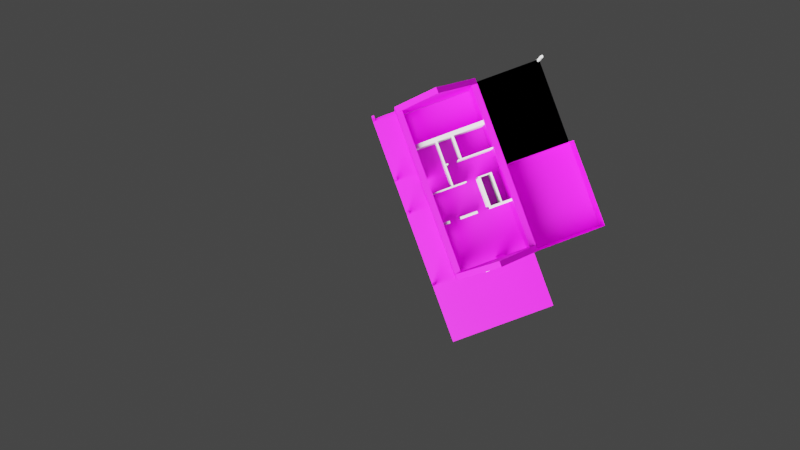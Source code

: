 # Source: domek_teksturowanie.blend  (saved by Blender 2.81.16; exported with 4.5.12 LTS)
import bpy
from mathutils import Matrix  # noqa: F401  (used for matrix-valued properties, if any)

bpy.ops.wm.read_factory_settings(use_empty=True)
scene = bpy.context.scene
scene.name = 'Scene'

# ---- collections
col_collection = bpy.data.collections.new('Collection'); scene.collection.children.link(col_collection)
col_parter = bpy.data.collections.new('parter'); scene.collection.children.link(col_parter)
col_poddasze = bpy.data.collections.new('poddasze'); scene.collection.children.link(col_poddasze)
col_dachy = bpy.data.collections.new('dachy'); scene.collection.children.link(col_dachy)

# ---- images (referenced by path relative to the original .blend; pixels are not part of the script)
import os
ASSET_DIR = os.environ.get("B2B_ASSET_DIR", "")  # directory of the original .blend (textures are referenced by path, not embedded)
HERE = os.path.dirname(os.path.abspath(__file__))  # packed textures are extracted next to this script under _unpacked/

def load_image(name, relpath, width, height, colorspace="sRGB"):
    """Load a texture the original file referenced (path relative to the .blend, or extracted next to this script)."""
    p = next((c for c in (os.path.join(HERE, relpath), os.path.join(ASSET_DIR, relpath)) if relpath and os.path.exists(c)), "")
    if p:
        img = bpy.data.images.load(p, check_existing=True)
        img.name = name
    else:  # same state as the original file: an image datablock whose file is absent (Cycles renders it pink)
        img = bpy.data.images.new(name, width, height)
        img.source = "FILE"
        img.filepath = "//" + (relpath or name)
    img.colorspace_settings.name = colorspace
    return img
img_tekstura_tynk_jpg = load_image('tekstura_tynk.jpg', 'tekstura_tynk.jpg', 1024, 1024, 'sRGB')
img_tekstura_szczytowa_jpg = load_image('tekstura_szczytowa.jpg', 'tekstura_szczytowa.jpg', 1024, 1024, 'sRGB')
img_tekstura_szczytowa_jpg_001 = load_image('tekstura_szczytowa.jpg.001', 'tekstura_szczytowa.jpg', 1024, 1024, 'sRGB')
img_tekstura_dach_2_jpg = load_image('tekstura_dach_2.jpg', 'tekstura_dach_2.jpg', 1024, 1024, 'sRGB')

# ---- materials (node trees are filled in below, after node groups)
mat_tynk = bpy.data.materials.new('tynk')
mat_tynk.alpha_threshold = 0.0
mat_tynk.use_transparent_shadow = False
mat_tynk.line_color = (0.0, 0.0, 0.0, 1.0)
mat_material = bpy.data.materials.new('Material')
mat_material.use_transparent_shadow = False
mat_material_004 = bpy.data.materials.new('Material.004')
mat_material_004.use_transparent_shadow = False
mat_material_002 = bpy.data.materials.new('Material.002')
mat_material_002.use_transparent_shadow = False
mat_lukarna = bpy.data.materials.new('lukarna')
mat_lukarna.use_transparent_shadow = False

# ---- material node trees
mat_tynk.use_nodes = True; mat_tynk.node_tree.nodes.clear()
_N = mat_tynk.node_tree.nodes; _L = mat_tynk.node_tree.links
n0 = _N.new('ShaderNodeOutputMaterial'); n0.name = 'Material Output'; n0.location = (300, 300)
n1 = _N.new('ShaderNodeBsdfPrincipled'); n1.name = 'Principled BSDF'; n1.location = (10, 300)
n1.distribution = 'GGX'
n1.subsurface_method = 'BURLEY'
n1.inputs[3].default_value = 1.45
n1.inputs[27].default_value = (0.0, 0.0, 0.0, 1.0)
n1.inputs[28].default_value = 1.0
n2 = _N.new('ShaderNodeTexImage'); n2.name = 'Image Texture'; n2.location = (-190, 280)
n2.image = img_tekstura_tynk_jpg
_L.new(n1.outputs[0], n0.inputs[0])
_L.new(n2.outputs[0], n1.inputs[0])
n0.is_active_output = True
mat_material.use_nodes = True; mat_material.node_tree.nodes.clear()
_N = mat_material.node_tree.nodes; _L = mat_material.node_tree.links
n0 = _N.new('ShaderNodeOutputMaterial'); n0.name = 'Material Output'; n0.location = (300, 300)
n1 = _N.new('ShaderNodeBsdfPrincipled'); n1.name = 'Principled BSDF'; n1.location = (10, 300)
n1.distribution = 'GGX'
n1.subsurface_method = 'BURLEY'
n1.inputs[3].default_value = 1.45
n1.inputs[27].default_value = (0.0, 0.0, 0.0, 1.0)
n1.inputs[28].default_value = 1.0
n2 = _N.new('ShaderNodeTexImage'); n2.name = 'Image Texture'; n2.location = (-280, 280)
n2.image = img_tekstura_szczytowa_jpg
_L.new(n1.outputs[0], n0.inputs[0])
_L.new(n2.outputs[0], n1.inputs[0])
n0.is_active_output = True
mat_material_004.use_nodes = True; mat_material_004.node_tree.nodes.clear()
_N = mat_material_004.node_tree.nodes; _L = mat_material_004.node_tree.links
n0 = _N.new('ShaderNodeOutputMaterial'); n0.name = 'Material Output'; n0.location = (300, 300)
n1 = _N.new('ShaderNodeBsdfPrincipled'); n1.name = 'Principled BSDF'; n1.location = (10, 300)
n1.distribution = 'GGX'
n1.subsurface_method = 'BURLEY'
n1.inputs[3].default_value = 1.45
n1.inputs[27].default_value = (0.0, 0.0, 0.0, 1.0)
n1.inputs[28].default_value = 1.0
n2 = _N.new('ShaderNodeTexImage'); n2.name = 'Image Texture'; n2.location = (-280, 280)
n2.image = img_tekstura_szczytowa_jpg_001
_L.new(n1.outputs[0], n0.inputs[0])
_L.new(n2.outputs[0], n1.inputs[0])
n0.is_active_output = True
mat_material_002.use_nodes = True; mat_material_002.node_tree.nodes.clear()
_N = mat_material_002.node_tree.nodes; _L = mat_material_002.node_tree.links
n0 = _N.new('ShaderNodeMixShader'); n0.name = 'Mix Shader'; n0.location = (64, 261)
n0.inputs[0].default_value = 0.4667
n1 = _N.new('ShaderNodeOutputMaterial'); n1.name = 'Material Output'; n1.location = (300, 300)
n2 = _N.new('ShaderNodeTexImage'); n2.name = 'Image Texture'; n2.location = (-289, 391)
n2.image = img_tekstura_dach_2_jpg
n3 = _N.new('ShaderNodeRGB'); n3.name = 'RGB'; n3.location = (-198, 107)
n3.outputs[0].default_value = (0.005085, 0.05925, 0.0, 1.0)
_L.new(n2.outputs[0], n0.inputs[1])
_L.new(n3.outputs[0], n0.inputs[2])
_L.new(n0.outputs[0], n1.inputs[0])
n1.is_active_output = True
mat_lukarna.use_nodes = True; mat_lukarna.node_tree.nodes.clear()
_N = mat_lukarna.node_tree.nodes; _L = mat_lukarna.node_tree.links
n0 = _N.new('ShaderNodeOutputMaterial'); n0.name = 'Material Output'; n0.location = (300, 300)
n1 = _N.new('ShaderNodeBsdfPrincipled'); n1.name = 'Principled BSDF'; n1.location = (10, 300)
n1.distribution = 'GGX'
n1.subsurface_method = 'BURLEY'
n1.inputs[3].default_value = 1.45
n1.inputs[27].default_value = (0.0, 0.0, 0.0, 1.0)
n1.inputs[28].default_value = 1.0
n2 = _N.new('ShaderNodeTexImage'); n2.name = 'Image Texture'; n2.location = (-280, 280)
n2.image = img_tekstura_dach_2_jpg
_L.new(n1.outputs[0], n0.inputs[0])
_L.new(n2.outputs[0], n1.inputs[0])
n0.is_active_output = True

# ---- world
world_world = bpy.data.worlds.new('World'); scene.world = world_world
world_world.use_nodes = True; world_world.node_tree.nodes.clear()
_N = world_world.node_tree.nodes; _L = world_world.node_tree.links
n0 = _N.new('ShaderNodeOutputWorld'); n0.name = 'World Output'; n0.location = (300, 300)
n1 = _N.new('ShaderNodeBackground'); n1.name = 'Background'; n1.location = (10, 300)
n1.inputs[0].default_value = (0.05088, 0.05088, 0.05088, 1.0)
_L.new(n1.outputs[0], n0.inputs[0])
n0.is_active_output = True
world_world.color = (0.05088, 0.05088, 0.05088)
world_world.use_sun_shadow = False
world_world.sun_shadow_jitter_overblur = 0.0

# ---- cameras
cam_camera = bpy.data.cameras.new('Camera')
cam_camera.clip_end = 200.0
cam_camera.ortho_scale = 7.314

# ---- lights
light_light = bpy.data.lights.new('Light', 'SUN')
light_light.transmission_factor = 0.0
light_light.angle = 0.7854
light_light.shadow_soft_size = 0.1
light_light.shadow_cascade_max_distance = 1000.0

# ---- meshes
me_cube_004 = bpy.data.meshes.new('Cube.004')
me_cube_004.from_pydata([(2.5, 1.676e-07, 1.55), (2.5, 1.676e-07, -1.75), (2.5, -7.5, 1.55), (2.5, -7.5, -1.75), (-3.5, 2.431e-07, 0.582), (-3.5, 2.431e-07, -1.75), (-3.5, -7.5, 0.582), (-3.5, -7.5, -1.75), (2.5, 7.5, 1.75), (2.5, 7.5, -1.75), (2.5, -7.5, -1.75), (-3.5, 7.5, 0.7233), (-3.5, 7.5, -1.75), (-3.5, -7.5, 0.7233), (-3.5, -7.5, -1.75), (2.5, -2.794e-07, -1.75), (-3.5, -2.039e-07, -0.3072), (-3.5, -2.039e-07, -1.75), (-0.4167, -1.25, -1.75), (2.5, 6.147e-07, -0.2917), (-3.5, -7.5, 0.582), (2.5, -7.5, 1.55), (2.5, -2.794e-07, -1.75), (-3.5, -7.5, 0.582), (2.5, 6.147e-07, -0.2917), (-3.5, -7.5, 0.582), (2.5, -2.794e-07, -1.75), (-3.5, -2.039e-07, -0.3072)], [(25, 13), (13, 11), (1, 15), (4, 16), (0, 19), (10, 1), (14, 5), (6, 20), (2, 21), (4, 6), (1, 22), (6, 23), (20, 25)], [(5, 27, 4, 11, 12, 17), (5, 7, 3, 1, 26), (5, 26, 1, 24, 0, 4, 27), (12, 9, 22, 15, 10, 14, 17), (12, 11, 8, 9)])
_uv = me_cube_004.uv_layers.new(name='UVMap')
_uv.uv.foreach_set('vector', [0.1697, 0.6645, 0.15, 0.7589, 0.1373, 0.8147, -0.2102, 0.676, -0.0989, 0.572, 0.4992, 0.759, 0.4092, 0.7527, 0.4106, 0.7471, 0.4133, 0.7483, 0.4108, 0.7595, 0.412, 0.7539, 0.1697, 0.6645, 0.412, 0.7539, 0.4108, 0.7595, 0.3899, 0.8534, 0.3638, 0.9715, 0.1373, 0.8147, 0.15, 0.7589, -0.0989, 0.572, -0.1596, 0.1506, 0.5069, 0.1661, 0.5072, 0.1506, 1.173, 0.1816, 1.166, 0.7745, 0.4992, 0.759, -0.0989, 0.572, -0.2102, 0.676, -0.3951, 0.2588, -0.1596, 0.1506])
me_cube_004.materials.append(mat_tynk)
me_cube_004.use_remesh_preserve_volume = False
me_cube_004.use_remesh_preserve_attributes = False
me_cube_004.use_mirror_vertex_groups = False
me_cube_004.update()
me_cube_007 = bpy.data.meshes.new('Cube.007')
me_cube_007.from_pydata([(-0.1, -0.1, -1.5), (-0.1, -0.1, 1.5), (-0.1, 0.1, -1.5), (-0.1, 0.1, 1.5), (0.1, -0.1, -1.5), (0.1, -0.1, 1.5), (0.1, 0.1, -1.5), (0.1, 0.1, 1.5)], [], [(0, 1, 3, 2), (2, 3, 7, 6), (6, 7, 5, 4), (4, 5, 1, 0), (2, 6, 4, 0), (7, 3, 1, 5)])
_uv = me_cube_007.uv_layers.new(name='UVMap')
_uv.uv.foreach_set('vector', [0.375, 0.0, 0.625, 0.0, 0.625, 0.25, 0.375, 0.25, 0.375, 0.25, 0.625, 0.25, 0.625, 0.5, 0.375, 0.5, 0.375, 0.5, 0.625, 0.5, 0.625, 0.75, 0.375, 0.75, 0.375, 0.75, 0.625, 0.75, 0.625, 1.0, 0.375, 1.0, 0.125, 0.5, 0.375, 0.5, 0.375, 0.75, 0.125, 0.75, 0.625, 0.5, 0.875, 0.5, 0.875, 0.75, 0.625, 0.75])
me_cube_007.materials.append(mat_material)
me_cube_007.use_remesh_fix_poles = True
me_cube_007.use_remesh_preserve_attributes = False
me_cube_007.use_mirror_vertex_groups = False
me_cube_007.update()
me_cube_008 = bpy.data.meshes.new('Cube.008')
me_cube_008.from_pydata([(-0.1, -0.1, -1.5), (-0.1, -0.1, 1.5), (-0.1, 0.1, -1.5), (-0.1, 0.1, 1.5), (0.1, -0.1, -1.5), (0.1, -0.1, 1.5), (0.1, 0.1, -1.5), (0.1, 0.1, 1.5)], [], [(0, 1, 3, 2), (2, 3, 7, 6), (6, 7, 5, 4), (4, 5, 1, 0), (2, 6, 4, 0), (7, 3, 1, 5)])
_uv = me_cube_008.uv_layers.new(name='UVMap')
_uv.uv.foreach_set('vector', [0.375, 0.0, 0.625, 0.0, 0.625, 0.25, 0.375, 0.25, 0.375, 0.25, 0.625, 0.25, 0.625, 0.5, 0.375, 0.5, 0.375, 0.5, 0.625, 0.5, 0.625, 0.75, 0.375, 0.75, 0.375, 0.75, 0.625, 0.75, 0.625, 1.0, 0.375, 1.0, 0.125, 0.5, 0.375, 0.5, 0.375, 0.75, 0.125, 0.75, 0.625, 0.5, 0.875, 0.5, 0.875, 0.75, 0.625, 0.75])
me_cube_008.materials.append(mat_material)
me_cube_008.use_remesh_fix_poles = True
me_cube_008.use_remesh_preserve_attributes = False
me_cube_008.use_mirror_vertex_groups = False
me_cube_008.update()
me_cube_009 = bpy.data.meshes.new('Cube.009')
me_cube_009.from_pydata([(-0.1, -0.1, -1.5), (-0.1, -0.1, 1.5), (-0.1, 0.1, -1.5), (-0.1, 0.1, 1.5), (0.1, -0.1, -1.5), (0.1, -0.1, 1.5), (0.1, 0.1, -1.5), (0.1, 0.1, 1.5)], [], [(0, 1, 3, 2), (2, 3, 7, 6), (6, 7, 5, 4), (4, 5, 1, 0), (2, 6, 4, 0), (7, 3, 1, 5)])
_uv = me_cube_009.uv_layers.new(name='UVMap')
_uv.uv.foreach_set('vector', [0.375, 0.0, 0.625, 0.0, 0.625, 0.25, 0.375, 0.25, 0.375, 0.25, 0.625, 0.25, 0.625, 0.5, 0.375, 0.5, 0.375, 0.5, 0.625, 0.5, 0.625, 0.75, 0.375, 0.75, 0.375, 0.75, 0.625, 0.75, 0.625, 1.0, 0.375, 1.0, 0.125, 0.5, 0.375, 0.5, 0.375, 0.75, 0.125, 0.75, 0.625, 0.5, 0.875, 0.5, 0.875, 0.75, 0.625, 0.75])
me_cube_009.materials.append(mat_material)
me_cube_009.use_remesh_fix_poles = True
me_cube_009.use_remesh_preserve_attributes = False
me_cube_009.use_mirror_vertex_groups = False
me_cube_009.update()
me_cube_010 = bpy.data.meshes.new('Cube.010')
me_cube_010.from_pydata([(-0.1, -0.1, -1.5), (-0.1, -0.1, 1.5), (-0.1, 0.1, -1.5), (-0.1, 0.1, 1.5), (0.1, -0.1, -1.5), (0.1, -0.1, 1.5), (0.1, 0.1, -1.5), (0.1, 0.1, 1.5)], [], [(0, 1, 3, 2), (2, 3, 7, 6), (6, 7, 5, 4), (4, 5, 1, 0), (2, 6, 4, 0), (7, 3, 1, 5)])
_uv = me_cube_010.uv_layers.new(name='UVMap')
_uv.uv.foreach_set('vector', [0.375, 0.0, 0.625, 0.0, 0.625, 0.25, 0.375, 0.25, 0.375, 0.25, 0.625, 0.25, 0.625, 0.5, 0.375, 0.5, 0.375, 0.5, 0.625, 0.5, 0.625, 0.75, 0.375, 0.75, 0.375, 0.75, 0.625, 0.75, 0.625, 1.0, 0.375, 1.0, 0.125, 0.5, 0.375, 0.5, 0.375, 0.75, 0.125, 0.75, 0.625, 0.5, 0.875, 0.5, 0.875, 0.75, 0.625, 0.75])
me_cube_010.materials.append(mat_material)
me_cube_010.use_remesh_fix_poles = True
me_cube_010.use_remesh_preserve_attributes = False
me_cube_010.use_mirror_vertex_groups = False
me_cube_010.update()
me_cube_000 = bpy.data.meshes.new('Cube.000')
me_cube_000.from_pydata([(-0.1, -0.1, -1.2), (-0.1, -0.1, 1.2), (-0.1, 0.1, -1.2), (-0.1, 0.1, 1.2), (0.1, -0.1, -1.2), (0.1, -0.1, 1.2), (0.1, 0.1, -1.2), (0.1, 0.1, 1.2)], [], [(0, 1, 3, 2), (2, 3, 7, 6), (6, 7, 5, 4), (4, 5, 1, 0), (2, 6, 4, 0), (7, 3, 1, 5)])
_uv = me_cube_000.uv_layers.new(name='UVMap')
_uv.uv.foreach_set('vector', [0.375, 0.0, 0.625, 0.0, 0.625, 0.25, 0.375, 0.25, 0.375, 0.25, 0.625, 0.25, 0.625, 0.5, 0.375, 0.5, 0.375, 0.5, 0.625, 0.5, 0.625, 0.75, 0.375, 0.75, 0.375, 0.75, 0.625, 0.75, 0.625, 1.0, 0.375, 1.0, 0.125, 0.5, 0.375, 0.5, 0.375, 0.75, 0.125, 0.75, 0.625, 0.5, 0.875, 0.5, 0.875, 0.75, 0.625, 0.75])
me_cube_000.use_remesh_fix_poles = True
me_cube_000.use_remesh_preserve_attributes = False
me_cube_000.use_mirror_vertex_groups = False
me_cube_000.update()
me_cube_001 = bpy.data.meshes.new('Cube.001')
me_cube_001.from_pydata([(3.0, 7.0, 1.75), (3.0, 7.0, -1.75), (3.0, -7.0, 1.75), (3.0, -7.0, -1.75), (-3.0, 7.0, 1.75), (-3.0, 7.0, -1.75), (-3.0, -7.0, 1.75), (-3.0, -7.0, -1.75), (3.5, 7.5, 1.75), (3.5, 7.5, -1.75), (3.5, -7.5, 1.75), (3.5, -7.5, -1.75), (-3.5, 7.5, 1.75), (-3.5, 7.5, -1.75), (-3.5, -7.5, 1.75), (-3.5, -7.5, -1.75), (3.0, 7.0, -0.85), (3.0, 0.0, 1.75), (3.0, 0.0, 0.55), (3.5, 7.5, 0.55), (-3.5, -7.5, 0.55), (3.5, -7.5, 0.55), (-3.5, 7.5, 0.55), (3.0, 7.0, 0.55), (-3.0, -7.0, 0.55), (3.0, -7.0, 0.55), (-3.0, 7.0, 0.55), (-0.3, 7.5, -1.75), (-0.3, 7.5, 1.75), (-0.3, 7.5, 0.55), (-0.3, 7.0, -1.75), (-0.3, 7.0, 1.75), (-0.3, 7.0, 0.55), (3.0, 7.5, 1.75), (3.0, 7.5, 0.55), (3.0, 7.5, -1.75), (3.5, 0.0, 1.75), (3.5, 0.0, -1.75), (3.5, 0.0, 0.55), (-3.5, -1.0, -1.75), (-3.5, -1.0, 1.75), (-3.5, -1.0, 0.55), (3.5, -1.1, 1.75), (3.5, -1.1, 0.55), (3.5, -1.1, -1.75), (3.0, 0.0, -1.75), (3.0, -1.1, 0.55), (3.0, -1.1, 1.75), (3.0, -1.1, -1.75), (-3.0, 0.0, 1.75), (-3.0, 0.0, -1.75), (-3.0, 0.0, 0.55), (-3.5, -1.937e-07, 1.75), (-3.5, -1.937e-07, 0.55), (-3.5, -1.937e-07, -1.75), (-3.0, -1.0, 1.75), (-3.0, -1.0, 0.55), (-3.0, -1.0, -1.75), (-3.0, 7.5, -1.75), (-3.0, 7.5, 1.75), (-3.0, 7.5, 0.55), (-1.0, 7.5, 1.75), (-1.0, 7.5, 0.55), (-1.0, 7.5, -1.75), (-1.0, 7.0, -1.75), (-1.0, 7.0, 0.55), (-1.0, 7.0, 1.75), (3.5, 7.5, -0.85), (3.0, 7.5, -0.85), (3.5, 0.0, -0.85), (3.0, 0.0, -0.85), (3.5, 7.0, -1.75), (3.5, 7.0, 1.75), (3.5, 7.0, 0.55), (3.5, 7.0, -0.85), (3.0, 6.06, -1.75), (3.0, 6.06, 1.75), (3.0, 6.06, 0.55), (3.0, 6.06, -0.85), (3.0, 4.98, 1.75), (3.0, 4.98, -0.85), (3.0, 4.98, -1.75), (3.0, 4.98, 0.55), (3.5, 6.06, 1.75), (3.5, 6.06, 0.55), (3.5, 6.06, -0.85), (3.5, 6.06, -1.75), (3.0, 2.3, 1.75), (3.0, 0.8, 1.75), (3.0, 2.3, -0.85), (3.0, 0.8, -0.85), (3.0, 0.8, -1.75), (3.0, 2.3, -1.75), (3.0, 0.8, 0.55), (3.0, 2.3, 0.55), (3.5, 2.3, 1.75), (3.5, 0.8, 1.75), (3.5, 2.3, 0.55), (3.5, 0.8, 0.55), (3.5, 2.3, -0.85), (3.5, 0.8, -0.85), (3.5, 0.8, -1.75), (3.5, 2.3, -1.75), (3.0, 3.9, -1.75), (3.0, 3.9, 0.55), (3.0, 3.9, 1.75), (3.0, 3.9, -0.85), (3.5, 3.9, -1.75), (3.5, 4.98, -1.75), (3.5, 4.98, 1.75), (3.5, 3.9, 1.75), (3.5, 4.98, 0.55), (3.5, 3.9, 0.55), (3.5, 4.98, -0.85), (3.5, 3.9, -0.85), (3.0, -7.0, -0.85), (3.5, -7.5, -0.85), (-3.5, -7.5, -0.75), (-3.0, -7.0, -0.75), (-3.5, -1.0, -0.75), (3.5, -1.1, -0.85), (3.0, -1.1, -0.85), (-3.0, -1.0, -0.75), (3.5, -6.428, 1.75), (3.5, -6.428, 0.55), (3.5, -6.428, -1.75), (3.5, -6.428, -0.85), (3.0, -6.428, 1.75), (3.0, -6.428, 0.55), (3.0, -6.428, -1.75), (3.0, -6.428, -0.85), (3.5, -4.268, -1.75), (3.5, -4.268, 1.75), (3.5, -4.268, 0.55), (3.5, -4.268, -0.85), (3.0, -4.268, 0.55), (3.0, -4.268, -1.75), (3.0, -4.268, 1.75), (3.0, -4.268, -0.85)], [], [(126, 124, 21, 116), (25, 24, 6, 2), (51, 26, 4, 49), (68, 34, 19, 67), (32, 23, 0, 31), (8, 33, 28, 61, 59, 12, 52, 40, 14, 6, 55, 49, 4, 66, 31, 0), (21, 10, 14, 20), (53, 52, 12, 22), (13, 58, 63, 27, 35, 9, 71, 86, 108, 107, 102, 101, 37, 44, 131, 125, 11, 3, 129, 136, 48, 45, 91, 92, 103, 81, 75, 1, 30, 64, 5), (124, 123, 10, 21), (34, 33, 8, 19), (5, 50, 57, 7, 3, 11, 15, 39, 54, 13), (2, 6, 14, 10, 123, 132, 42, 36, 96, 95, 110, 109, 83, 72, 8, 0, 76, 79, 105, 87, 88, 17, 47, 137, 127), (54, 53, 22, 13), (116, 21, 20, 117), (50, 5, 26, 51), (115, 118, 24, 25), (62, 61, 28, 29), (63, 62, 29, 27), (64, 30, 32, 65), (65, 32, 31, 66), (29, 28, 33, 34), (29, 32, 30, 27), (23, 32, 29, 34), (16, 23, 34, 68), (98, 96, 36, 38), (100, 98, 38, 69), (117, 20, 41, 119), (20, 14, 40, 41), (38, 36, 42, 43), (90, 91, 45, 70), (130, 129, 3, 115), (88, 93, 18, 17), (46, 47, 17, 18), (135, 137, 47, 46), (120, 44, 48, 121), (46, 18, 38, 43), (69, 70, 45, 37), (50, 51, 53, 54), (56, 51, 49, 55), (119, 122, 57, 39), (41, 40, 52, 53), (24, 56, 55, 6), (118, 122, 56, 24), (41, 53, 51, 56), (13, 22, 60, 58), (22, 12, 59, 60), (5, 58, 60, 26), (60, 59, 61, 62), (26, 65, 66, 4), (62, 63, 64, 65), (65, 26, 60, 62), (38, 18, 70, 69), (93, 90, 70, 18), (101, 100, 69, 37), (1, 16, 68, 35), (35, 68, 67, 9), (9, 67, 74, 71), (67, 19, 73, 74), (19, 8, 72, 73), (0, 23, 77, 76), (16, 1, 75, 78), (23, 77, 78, 16), (76, 77, 82, 79), (78, 75, 81, 80), (71, 74, 85, 86), (73, 72, 83, 84), (104, 106, 89, 94), (105, 104, 94, 87), (87, 94, 93, 88), (106, 103, 92, 89), (89, 92, 91, 90), (107, 114, 99, 102), (102, 99, 100, 101), (114, 112, 97, 99), (112, 110, 95, 97), (97, 95, 96, 98), (80, 81, 103, 106), (79, 82, 104, 105), (84, 83, 109, 111), (111, 109, 110, 112), (85, 78, 80, 113), (86, 85, 113, 108), (108, 113, 114, 107), (106, 104, 112, 114), (111, 82, 77, 84), (104, 82, 111, 112), (106, 114, 113, 80), (78, 85, 74, 16), (77, 23, 73, 84), (78, 77, 84, 85), (16, 74, 73, 23), (90, 93, 98, 100), (93, 94, 97, 98), (90, 100, 99, 89), (89, 99, 97, 94), (84, 73, 74, 85), (7, 57, 122, 118), (41, 56, 122, 119), (43, 120, 121, 46), (128, 130, 115, 25), (15, 117, 119, 39), (3, 7, 118, 115), (11, 116, 117, 15), (125, 126, 116, 11), (131, 134, 126, 125), (133, 132, 123, 124), (133, 124, 128, 135), (124, 126, 130, 128), (25, 2, 127, 128), (138, 136, 129, 130), (120, 43, 133, 134), (43, 42, 132, 133), (44, 120, 134, 131), (121, 48, 136, 138), (46, 121, 138, 135), (128, 127, 137, 135), (126, 134, 138, 130), (133, 135, 138, 134)])
_uv = me_cube_001.uv_layers.new(name='UVMap')
_uv.uv.foreach_set('vector', [0.4566, 0.8995, 0.565, 0.8995, 0.565, 1.01, 0.4566, 1.01, 0.565, 1.01, 0.565, 1.52, 0.8199, 1.52, 0.8199, 1.01, 0.565, -0.2648, 0.565, -0.009848, 0.8199, -0.009848, 0.8199, -0.2648, 0.4135, 0.3725, 0.565, 0.3725, 0.565, 0.5, 0.4135, 0.5, 0.565, 0.2451, 0.565, 0.5, 0.8199, 0.5, 0.8199, 0.2451, 0.8199, 0.5, 0.9473, 0.5, 1.075, 0.5, 1.18, 0.5, 1.286, 0.5, 1.33, 0.5, 1.33, 0.7532, 1.33, 0.7894, 1.33, 1.01, 1.293, 0.9929, 1.293, 0.8739, 1.293, 0.7549, 1.293, 0.517, 1.209, 0.517, 1.075, 0.517, 0.8563, 0.517, 0.565, 1.01, 0.8199, 1.01, 0.8199, 1.52, 0.565, 1.52, 0.565, -0.263, 0.8199, -0.263, 0.8199, -0.009848, 0.565, -0.009848, -0.1998, 0.5, -0.1558, 0.5, -0.05033, 0.5, 0.05511, 0.5, 0.1826, 0.5, 0.31, 0.5, 0.31, 0.5167, 0.31, 0.5506, 0.31, 0.5735, 0.31, 0.5965, 0.31, 0.6194, 0.31, 0.6875, 0.31, 0.7549, 0.31, 0.7891, 0.31, 0.8464, 0.31, 0.8995, 0.31, 1.01, 0.2736, 0.9929, 0.2736, 0.9099, 0.2736, 0.8702, 0.2736, 0.827, 0.2736, 0.7549, 0.2736, 0.7092, 0.2736, 0.6555, 0.2736, 0.6199, 0.2736, 0.5939, 0.2736, 0.5494, 0.2736, 0.517, 0.05511, 0.517, -0.07893, 0.517, -0.1634, 0.517, 0.565, 0.8995, 0.8199, 0.8995, 0.8199, 1.01, 0.565, 1.01, 0.565, 0.3725, 0.8199, 0.3725, 0.8199, 0.5, 0.565, 0.5, -0.1634, 0.517, -0.1634, 0.7549, -0.1634, 0.8739, -0.1634, 0.9929, 0.2736, 0.9929, 0.31, 1.01, -0.1998, 1.01, -0.1998, 0.7894, -0.1998, 0.7532, -0.1998, 0.5, 0.8563, 0.9929, 1.293, 0.9929, 1.33, 1.01, 0.8199, 1.01, 0.8199, 0.8995, 0.8199, 0.8464, 0.8199, 0.7891, 0.8199, 0.7549, 0.8199, 0.6875, 0.8199, 0.6194, 0.8199, 0.5965, 0.8199, 0.5735, 0.8199, 0.5506, 0.8199, 0.5167, 0.8199, 0.5, 0.8563, 0.517, 0.8563, 0.5494, 0.8563, 0.5939, 0.8563, 0.6199, 0.8563, 0.6555, 0.8563, 0.7092, 0.8563, 0.7549, 0.8563, 0.827, 0.8563, 0.8702, 0.8563, 0.9099, 0.31, -0.263, 0.565, -0.263, 0.565, -0.009848, 0.31, -0.009848, 0.4566, 1.01, 0.565, 1.01, 0.565, 1.52, 0.4566, 1.52, 0.31, -0.2648, 0.31, -0.009848, 0.565, -0.009848, 0.565, -0.2648, 0.4566, 1.01, 0.4566, 1.52, 0.565, 1.52, 0.565, 1.01, 0.565, 0.1396, 0.8199, 0.1396, 0.8199, 0.2451, 0.565, 0.2451, 0.31, 0.1396, 0.565, 0.1396, 0.565, 0.2451, 0.31, 0.2451, 0.31, 0.08869, 0.31, 0.2451, 0.565, 0.2451, 0.565, 0.08869, 0.565, 0.08869, 0.565, 0.2451, 0.8199, 0.2451, 0.8199, 0.08869, 0.565, 0.2451, 0.8199, 0.2451, 0.8199, 0.3725, 0.565, 0.3725, 0.565, 0.2451, 0.565, 0.2451, 0.31, 0.2451, 0.31, 0.2451, 0.565, 0.5, 0.565, 0.2451, 0.565, 0.2451, 0.565, 0.3725, 0.4135, 0.5, 0.565, 0.5, 0.565, 0.3725, 0.4135, 0.3725, 0.565, 0.6875, 0.8199, 0.6875, 0.8199, 0.7549, 0.565, 0.7549, 0.4135, 0.6875, 0.565, 0.6875, 0.565, 0.7549, 0.4135, 0.7549, 0.4566, -0.5197, 0.565, -0.5197, 0.565, -0.2992, 0.4566, -0.2992, 0.565, -0.5197, 0.8199, -0.5197, 0.8199, -0.2992, 0.565, -0.2992, 0.565, 0.7549, 0.8199, 0.7549, 0.8199, 0.7891, 0.565, 0.7891, 0.05761, 0.2902, 0.2736, 0.7092, 0.2736, 0.7549, -0.02184, 0.2379, 0.2368, 0.6609, 0.2736, 0.9099, 0.2736, 0.9929, 0.4411, 1.003, 0.8493, 0.706, -0.2589, -0.3238, -0.4547, -0.5197, 0.8563, 0.7549, -0.1456, -0.05606, 0.8453, 0.8322, 0.8563, 0.7549, -0.4547, -0.5197, 0.0395, 0.2217, 0.8387, 0.8785, 0.8453, 0.8322, -0.1456, -0.05606, 0.4566, 0.7891, 0.31, 0.7891, 0.2736, 0.827, 0.03254, 0.3193, -0.1456, -0.05606, -0.4547, -0.5197, 0.565, 0.7549, 0.565, 0.7891, 0.4135, 0.7549, -0.02184, 0.2379, 0.2736, 0.7549, 0.31, 0.7549, 0.31, -0.2648, 0.565, -0.2648, 0.565, -0.263, 0.31, -0.263, 0.565, -0.3922, 0.565, -0.2648, 0.8199, -0.2648, 0.8199, -0.3922, 0.4566, -0.2992, 0.4566, -0.3922, 0.31, -0.3922, 0.31, -0.2992, 0.565, -0.2992, 0.8199, -0.2992, 0.8199, -0.263, 0.565, -0.263, 0.565, -0.5197, 0.565, -0.3922, 0.8199, -0.3922, 0.8199, -0.5197, 0.4566, -0.5197, 0.4566, -0.3922, 0.565, -0.3922, 0.565, -0.5197, 0.565, -0.2992, 0.565, -0.263, 0.565, -0.2648, 0.565, -0.3922, 0.31, -0.009848, 0.565, -0.009848, 0.565, 0.03419, 0.31, 0.03419, 0.565, -0.009848, 0.8199, -0.009848, 0.8199, 0.03419, 0.565, 0.03419, 0.31, -0.009848, 0.31, 0.03419, 0.565, 0.03419, 0.565, -0.009848, 0.565, 0.03419, 0.8199, 0.03419, 0.8199, 0.1396, 0.565, 0.1396, 0.565, -0.009848, 0.565, 0.08869, 0.8199, 0.08869, 0.8199, -0.009848, 0.565, 0.1396, 0.31, 0.1396, 0.31, 0.08869, 0.565, 0.08869, 0.565, 0.08869, 0.565, -0.009848, 0.565, 0.03419, 0.565, 0.1396, 0.565, 0.7549, -0.4547, -0.5197, -0.02184, 0.2379, 0.4135, 0.7549, -0.2589, -0.3238, 0.05761, 0.2902, -0.02184, 0.2379, -0.4547, -0.5197, 0.31, 0.6875, 0.4135, 0.6875, 0.4135, 0.7549, 0.31, 0.7549, 0.31, 0.5, 0.4135, 0.5, 0.4135, 0.3725, 0.31, 0.3725, 0.31, 0.3725, 0.4135, 0.3725, 0.4135, 0.5, 0.31, 0.5, 0.31, 0.5, 0.4135, 0.5, 0.4135, 0.5167, 0.31, 0.5167, 0.4135, 0.5, 0.565, 0.5, 0.565, 0.5167, 0.4135, 0.5167, 0.565, 0.5, 0.8199, 0.5, 0.8199, 0.5167, 0.565, 0.5167, 0.8199, 0.5, 0.565, 0.5, 0.4259, 0.361, 0.8249, 0.5348, 0.3918, 0.5101, 0.2736, 0.517, 0.2736, 0.5494, 0.3354, 0.473, -0.4547, -0.5197, -0.4547, -0.5197, -0.4547, -0.5197, -0.4547, -0.5197, 0.8249, 0.5348, 0.4259, 0.361, 0.2354, 0.1705, 0.8317, 0.5824, 0.3354, 0.473, 0.2736, 0.5494, 0.2736, 0.5939, 0.2581, 0.4221, 0.31, 0.5167, 0.4135, 0.5167, 0.4135, 0.5506, 0.31, 0.5506, 0.565, 0.5167, 0.8199, 0.5167, 0.8199, 0.5506, 0.565, 0.5506, 0.1239, 0.05898, 0.2129, 0.3924, 0.1509, 0.3516, -0.02883, -0.09379, 0.8356, 0.6103, 0.1239, 0.05898, -0.02883, -0.09379, 0.8411, 0.6484, 0.8411, 0.6484, -0.02883, -0.09379, -0.2589, -0.3238, 0.8493, 0.706, 0.2129, 0.3924, 0.2736, 0.6199, 0.2736, 0.6555, 0.1509, 0.3516, 0.1509, 0.3516, 0.2736, 0.6555, 0.2736, 0.7092, 0.05761, 0.2902, 0.31, 0.5965, 0.4135, 0.5965, 0.4135, 0.6194, 0.31, 0.6194, 0.31, 0.6194, 0.4135, 0.6194, 0.4135, 0.6875, 0.31, 0.6875, 0.4135, 0.5965, 0.565, 0.5965, 0.565, 0.6194, 0.4135, 0.6194, 0.565, 0.5965, 0.8199, 0.5965, 0.8199, 0.6194, 0.565, 0.6194, 0.565, 0.6194, 0.8199, 0.6194, 0.8199, 0.6875, 0.565, 0.6875, 0.2581, 0.4221, 0.2736, 0.5939, 0.2736, 0.6199, 0.2129, 0.3924, 0.8317, 0.5824, 0.2354, 0.1705, 0.1239, 0.05898, 0.8356, 0.6103, 0.565, 0.5506, 0.8199, 0.5506, 0.8199, 0.5735, 0.565, 0.5735, 0.565, 0.5735, 0.8199, 0.5735, 0.8199, 0.5965, 0.565, 0.5965, -0.4547, -0.5197, -0.4547, -0.5197, -0.4547, -0.5197, -0.4547, -0.5197, 0.31, 0.5506, 0.4135, 0.5506, 0.4135, 0.5735, 0.31, 0.5735, 0.31, 0.5735, 0.4135, 0.5735, 0.4135, 0.5965, 0.31, 0.5965, 0.2129, 0.3924, 0.1239, 0.05898, 0.565, 0.5965, 0.4135, 0.5965, -0.4547, -0.5197, -0.4547, -0.5197, -0.4547, -0.5197, -0.4547, -0.5197, 0.1239, 0.05898, 0.2354, 0.1705, 0.565, 0.5735, 0.565, 0.5965, 0.2129, 0.3924, 0.4135, 0.5965, 0.4135, 0.5735, 0.2581, 0.4221, 0.3354, 0.473, 0.4135, 0.5506, 0.4135, 0.5167, 0.3918, 0.5101, 0.4259, 0.361, 0.565, 0.5, 0.565, 0.5167, 0.565, 0.5506, 0.3354, 0.473, 0.4259, 0.361, 0.565, 0.5506, 0.4135, 0.5506, 0.3918, 0.5101, 0.4135, 0.5167, 0.565, 0.5167, 0.565, 0.5, 0.05761, 0.2902, -0.2589, -0.3238, 0.565, 0.6875, 0.4135, 0.6875, -0.2589, -0.3238, -0.02883, -0.09379, 0.565, 0.6194, 0.565, 0.6875, 0.05761, 0.2902, 0.4135, 0.6875, 0.4135, 0.6194, 0.1509, 0.3516, 0.1509, 0.3516, 0.4135, 0.6194, 0.565, 0.6194, -0.02883, -0.09379, -0.4547, -0.5197, -0.4547, -0.5197, -0.4547, -0.5197, -0.4547, -0.5197, 0.31, -0.5197, 0.31, -0.3922, 0.4566, -0.3922, 0.4566, -0.5197, 0.565, -0.2992, 0.565, -0.3922, 0.4566, -0.3922, 0.4566, -0.2992, 0.565, 0.7891, 0.4566, 0.7891, 0.03254, 0.3193, -0.1456, -0.05606, 0.2097, 0.4769, 0.2368, 0.6609, 0.4411, 1.003, 0.565, 1.01, 0.31, -0.5197, 0.4566, -0.5197, 0.4566, -0.2992, 0.31, -0.2992, 0.31, 1.01, 0.31, 1.52, 0.4566, 1.52, 0.4566, 1.01, 0.31, 1.01, 0.4566, 1.01, 0.4566, 1.52, 0.31, 1.52, 0.31, 0.8995, 0.4566, 0.8995, 0.4566, 1.01, 0.31, 1.01, 0.31, 0.8464, 0.4566, 0.8464, 0.4566, 0.8995, 0.31, 0.8995, 0.565, 0.8464, 0.8199, 0.8464, 0.8199, 0.8995, 0.565, 0.8995, 0.565, 0.8464, 0.565, 0.8995, 0.2097, 0.4769, 0.0395, 0.2217, 0.565, 0.8995, 0.4566, 0.8995, 0.2368, 0.6609, 0.2097, 0.4769, 0.565, 1.01, 0.8199, 1.01, 0.8326, 0.921, 0.2097, 0.4769, 0.139, 0.4973, 0.2736, 0.8702, 0.2736, 0.9099, 0.2368, 0.6609, 0.4566, 0.7891, 0.565, 0.7891, 0.565, 0.8464, 0.4566, 0.8464, 0.565, 0.7891, 0.8199, 0.7891, 0.8199, 0.8464, 0.565, 0.8464, 0.31, 0.7891, 0.4566, 0.7891, 0.4566, 0.8464, 0.31, 0.8464, 0.03254, 0.3193, 0.2736, 0.827, 0.2736, 0.8702, 0.139, 0.4973, -0.1456, -0.05606, 0.03254, 0.3193, 0.139, 0.4973, 0.0395, 0.2217, 0.2097, 0.4769, 0.8326, 0.921, 0.8387, 0.8785, 0.0395, 0.2217, 0.4566, 0.8995, 0.4566, 0.8464, 0.139, 0.4973, 0.2368, 0.6609, 0.565, 0.8464, 0.0395, 0.2217, 0.139, 0.4973, 0.4566, 0.8464])
me_cube_001.materials.append(mat_tynk)
me_cube_001.use_remesh_preserve_volume = False
me_cube_001.use_remesh_preserve_attributes = False
me_cube_001.use_mirror_vertex_groups = False
me_cube_001.update()
me_cube = bpy.data.meshes.new('Cube')
me_cube.from_pydata([(-1.0, -1.0, -1.0), (-1.0, -1.0, 1.0), (-1.0, 1.0, -1.0), (-1.0, 1.0, 1.0), (1.0, -1.0, -1.0), (1.0, -1.0, 1.0), (1.0, 1.0, -1.0), (1.0, 1.0, 1.0)], [], [(0, 1, 3, 2), (2, 3, 7, 6), (6, 7, 5, 4), (4, 5, 1, 0), (2, 6, 4, 0), (7, 3, 1, 5)])
_uv = me_cube.uv_layers.new(name='UVMap')
_uv.uv.foreach_set('vector', [0.09129, -1.135, 0.9087, -1.135, 0.9087, -0.3174, 0.09129, -0.3174, 0.09129, -0.3174, 0.9087, -0.3174, 0.9087, 0.5, 0.09129, 0.5, 0.09129, 0.5, 0.9087, 0.5, 0.9087, 1.317, 0.09129, 1.317, 0.09129, 1.317, 0.9087, 1.317, 0.9087, 2.135, 0.09129, 2.135, -0.7261, 0.5, 0.09129, 0.5, 0.09129, 1.317, -0.7261, 1.317, 0.9087, 0.5, 1.726, 0.5, 1.726, 1.317, 0.9087, 1.317])
me_cube.materials.append(mat_material)
me_cube.use_remesh_fix_poles = True
me_cube.use_remesh_preserve_attributes = False
me_cube.use_mirror_vertex_groups = False
me_cube.update()
me_cube_012 = bpy.data.meshes.new('Cube.012')
me_cube_012.from_pydata([(0.008681, 7.5, 1.5), (3.5, 7.5, -2.0), (-0.008681, 7.5, 1.5), (-3.5, 7.5, -2.0), (0.008681, -7.5, 1.5), (3.5, -7.5, -2.0), (-0.008681, -7.5, 1.5), (-3.5, -7.5, -2.0), (0.0, 7.5, -2.0), (0.0, 7.5, 1.5), (3.5, 7.5, -2.3), (-3.5, 7.5, -2.3), (3.5, -7.5, -2.3), (-3.5, -7.5, -2.3), (0.0, 7.5, -2.3), (0.0, 7.0, -2.0), (-3.5, 7.0, -2.0), (0.008681, 7.0, 1.5), (3.5, 7.0, -2.0), (-0.008681, 7.0, 1.5), (0.0, 7.0, 1.5), (0.0, 7.0, -2.3), (-3.5, 7.0, -2.3), (3.5, 7.0, -2.3), (-3.5, -7.0, -2.0), (-0.008681, -7.0, 1.5), (0.008681, -7.0, 1.5), (3.5, -7.0, -2.0), (-3.5, -7.0, -2.3), (3.5, -7.0, -2.3)], [], [(8, 1, 0, 9), (5, 7, 6, 4), (3, 8, 9, 2), (8, 14, 10, 1), (5, 12, 13, 7), (3, 11, 14, 8), (15, 20, 17, 18), (16, 19, 20, 15), (15, 18, 23, 21), (16, 15, 21, 22), (14, 11, 22, 21), (2, 9, 20, 19), (11, 3, 16, 22), (1, 10, 23, 18), (9, 0, 17, 20), (0, 1, 18, 17), (10, 14, 21, 23), (3, 2, 19, 16), (27, 26, 25, 24), (27, 24, 28, 29), (7, 13, 28, 24), (5, 4, 26, 27), (13, 12, 29, 28), (12, 5, 27, 29), (4, 6, 25, 26), (6, 7, 24, 25)])
_uv = me_cube_012.uv_layers.new(name='UVMap')
_uv.uv.foreach_set('vector', [0.6773, -1.742, 0.2777, -1.742, 0.6695, -0.9849, 0.6739, -0.9897, 0.2768, -1.742, -0.5224, -1.742, -0.1307, -0.9849, -0.1218, -0.9946, 1.077, -1.742, 0.6773, -1.742, 0.6739, -0.9897, 0.6783, -0.9946, 0.6773, -1.742, 0.6773, -1.742, 0.2777, -1.742, 0.2777, -1.742, 0.2768, -1.742, 0.2768, -1.742, -0.5224, -1.742, -0.5224, -1.742, 1.077, -1.742, 1.077, -1.742, 0.6773, -1.742, 0.6773, -1.742, 0.6773, -1.742, 0.6739, -0.9897, 0.6695, -0.9849, 0.2777, -1.742, 1.077, -1.742, 0.6783, -0.9946, 0.6739, -0.9897, 0.6773, -1.742, 0.6773, -1.742, 0.2777, -1.742, 0.2777, -1.742, 0.6773, -1.742, 1.077, -1.742, 0.6773, -1.742, 0.6773, -1.742, 1.077, -1.742, 0.6773, -1.742, 1.077, -1.742, 1.077, -1.742, 0.6773, -1.742, 0.6783, -0.9946, 0.6739, -0.9897, 0.6739, -0.9897, 0.6783, -0.9946, 1.077, -1.742, 1.077, -1.742, 1.077, -1.742, 1.077, -1.742, 0.2777, -1.742, 0.2777, -1.742, 0.2777, -1.742, 0.2777, -1.742, 0.6739, -0.9897, 0.6695, -0.9849, 0.6695, -0.9849, 0.6739, -0.9897, 0.6695, -0.9849, 0.2777, -1.742, 0.2777, -1.742, 0.6695, -0.9849, 0.2777, -1.742, 0.6773, -1.742, 0.6773, -1.742, 0.2777, -1.742, 1.077, -1.742, 0.6783, -0.9946, 0.6783, -0.9946, 1.077, -1.742, 0.2768, -1.742, -0.1218, -0.9946, -0.1307, -0.9849, -0.5224, -1.742, 0.2768, -1.742, -0.5224, -1.742, -0.5224, -1.742, 0.2768, -1.742, -0.5224, -1.742, -0.5224, -1.742, -0.5224, -1.742, -0.5224, -1.742, 0.2768, -1.742, -0.1218, -0.9946, -0.1218, -0.9946, 0.2768, -1.742, -0.5224, -1.742, 0.2768, -1.742, 0.2768, -1.742, -0.5224, -1.742, 0.2768, -1.742, 0.2768, -1.742, 0.2768, -1.742, 0.2768, -1.742, -0.1218, -0.9946, -0.1307, -0.9849, -0.1307, -0.9849, -0.1218, -0.9946, -0.1307, -0.9849, -0.5224, -1.742, -0.5224, -1.742, -0.1307, -0.9849])
me_cube_012.materials.append(mat_material)
me_cube_012.use_remesh_preserve_volume = False
me_cube_012.use_remesh_preserve_attributes = False
me_cube_012.use_mirror_vertex_groups = False
me_cube_012.update()
me_cube_016 = bpy.data.meshes.new('Cube.016')
me_cube_016.from_pydata([(1.0, 7.5, -1.75), (1.0, -7.5, -1.75), (-1.0, 7.5, -1.75), (-1.0, -7.5, -1.75)], [], [(0, 2, 3, 1)])
_uv = me_cube_016.uv_layers.new(name='UVMap')
_uv.uv.foreach_set('vector', [0.6414, 2.456, 0.2693, 2.456, 0.2693, -1.569, 0.6414, -1.569])
me_cube_016.materials.append(mat_material)
me_cube_016.use_remesh_preserve_volume = False
me_cube_016.use_remesh_preserve_attributes = False
me_cube_016.use_mirror_vertex_groups = False
me_cube_016.update()
me_cube_017 = bpy.data.meshes.new('Cube.017')
me_cube_017.from_pydata([(-1.0, -1.0, -1.0), (-1.0, -1.0, 1.0), (-1.0, 1.0, -1.0), (-1.0, 1.0, 1.0), (1.0, -1.0, -1.0), (1.0, -1.0, 1.0), (1.0, 1.0, -1.0), (1.0, 1.0, 1.0), (1.0, -0.8607, -0.9552), (1.0, -0.8607, 0.9552), (1.0, 0.8607, -0.9552), (1.0, 0.8607, 0.9552), (0.6568, -0.8438, -0.9522), (0.6568, -0.8438, 0.9522), (0.6568, 0.8438, -0.9522), (0.6568, 0.8438, 0.9522)], [], [(0, 1, 3, 2), (2, 3, 7, 6), (7, 5, 9, 11), (4, 5, 1, 0), (2, 6, 4, 0), (7, 3, 1, 5), (11, 9, 13, 15), (6, 7, 11, 10), (5, 4, 8, 9), (4, 6, 10, 8), (14, 15, 13, 12), (10, 11, 15, 14), (9, 8, 12, 13), (8, 10, 14, 12)])
_uv = me_cube_017.uv_layers.new(name='UVMap')
_uv.uv.foreach_set('vector', [0.375, 0.0, 0.625, 0.0, 0.625, 0.25, 0.375, 0.25, 0.375, 0.25, 0.625, 0.25, 0.625, 0.5, 0.375, 0.5, 0.625, 0.5, 0.625, 0.75, 0.625, 0.75, 0.625, 0.5, 0.375, 0.75, 0.625, 0.75, 0.625, 1.0, 0.375, 1.0, 0.125, 0.5, 0.375, 0.5, 0.375, 0.75, 0.125, 0.75, 0.625, 0.5, 0.875, 0.5, 0.875, 0.75, 0.625, 0.75, 0.625, 0.5, 0.625, 0.75, 0.625, 0.75, 0.625, 0.5, 0.375, 0.5, 0.625, 0.5, 0.625, 0.5, 0.375, 0.5, 0.625, 0.75, 0.375, 0.75, 0.375, 0.75, 0.625, 0.75, 0.375, 0.75, 0.375, 0.5, 0.375, 0.5, 0.375, 0.75, 0.375, 0.5, 0.625, 0.5, 0.625, 0.75, 0.375, 0.75, 0.375, 0.5, 0.625, 0.5, 0.625, 0.5, 0.375, 0.5, 0.625, 0.75, 0.375, 0.75, 0.375, 0.75, 0.625, 0.75, 0.375, 0.75, 0.375, 0.5, 0.375, 0.5, 0.375, 0.75])
me_cube_017.materials.append(None)
me_cube_017.use_remesh_fix_poles = True
me_cube_017.use_remesh_preserve_attributes = False
me_cube_017.use_mirror_vertex_groups = False
me_cube_017.update()
me_cube_018 = bpy.data.meshes.new('Cube.018')
me_cube_018.from_pydata([(-1.0, -1.0, -1.0), (-1.0, -1.0, 1.0), (-1.0, 1.0, -1.0), (-1.0, 1.0, 1.0), (1.0, -1.0, -1.0), (1.0, -1.0, 1.0), (1.0, 1.0, -1.0), (1.0, 1.0, 1.0), (1.0, -0.8418, -0.9285), (1.0, -0.8418, 0.9285), (1.0, 0.8418, -0.9285), (1.0, 0.8418, 0.9285), (0.51, -0.7991, -0.9126), (0.51, -0.7991, 0.9126), (0.51, 0.7991, -0.9126), (0.51, 0.7991, 0.9126)], [], [(0, 1, 3, 2), (2, 3, 7, 6), (7, 5, 9, 11), (4, 5, 1, 0), (2, 6, 4, 0), (7, 3, 1, 5), (11, 9, 13, 15), (6, 7, 11, 10), (5, 4, 8, 9), (4, 6, 10, 8), (14, 15, 13, 12), (10, 11, 15, 14), (9, 8, 12, 13), (8, 10, 14, 12)])
_uv = me_cube_018.uv_layers.new(name='UVMap')
_uv.uv.foreach_set('vector', [0.375, 0.0, 0.625, 0.0, 0.625, 0.25, 0.375, 0.25, 0.375, 0.25, 0.625, 0.25, 0.625, 0.5, 0.375, 0.5, 0.625, 0.5, 0.625, 0.75, 0.625, 0.75, 0.625, 0.5, 0.375, 0.75, 0.625, 0.75, 0.625, 1.0, 0.375, 1.0, 0.125, 0.5, 0.375, 0.5, 0.375, 0.75, 0.125, 0.75, 0.625, 0.5, 0.875, 0.5, 0.875, 0.75, 0.625, 0.75, 0.625, 0.5, 0.625, 0.75, 0.625, 0.75, 0.625, 0.5, 0.375, 0.5, 0.625, 0.5, 0.625, 0.5, 0.375, 0.5, 0.625, 0.75, 0.375, 0.75, 0.375, 0.75, 0.625, 0.75, 0.375, 0.75, 0.375, 0.5, 0.375, 0.5, 0.375, 0.75, 0.375, 0.5, 0.625, 0.5, 0.625, 0.75, 0.375, 0.75, 0.375, 0.5, 0.625, 0.5, 0.625, 0.5, 0.375, 0.5, 0.625, 0.75, 0.375, 0.75, 0.375, 0.75, 0.625, 0.75, 0.375, 0.75, 0.375, 0.5, 0.375, 0.5, 0.375, 0.75])
me_cube_018.use_remesh_fix_poles = True
me_cube_018.use_remesh_preserve_attributes = False
me_cube_018.use_mirror_vertex_groups = False
me_cube_018.update()
me_cube_006 = bpy.data.meshes.new('Cube.006')
me_cube_006.from_pydata([(-1.0, -1.0, -1.0), (-1.0, -1.0, 1.0), (-1.0, 1.0, -1.0), (-1.0, 1.0, 1.0), (1.0, -1.0, -1.0), (1.0, -1.0, 1.0), (1.0, 1.0, -1.0), (1.0, 1.0, 1.0), (-1.0, 1.667, 1.0), (-1.0, 1.667, -1.0), (1.0, 1.667, -1.0), (1.0, 1.667, 1.0), (-1.0, 1.8, 1.0), (-1.0, 1.8, -1.0), (1.0, 1.8, -1.0), (1.0, 1.8, 1.0), (-1.0, 2.4, 1.0), (-1.0, 2.4, -1.0), (1.0, 2.4, -1.0), (1.0, 2.4, 1.0), (-1.0, 2.467, 1.0), (-1.0, 2.467, -1.0), (1.0, 2.467, -1.0), (1.0, 2.467, 1.0), (19.0, 1.667, 1.0), (19.0, 1.667, -1.0), (19.0, 1.8, 1.0), (19.0, 1.8, -1.0), (37.0, 1.667, 1.0), (37.0, 1.667, -1.0), (37.0, 1.8, 1.0), (37.0, 1.8, -1.0), (51.0, 1.667, 1.0), (51.0, 1.667, -1.0), (51.0, 1.8, 1.0), (51.0, 1.8, -1.0), (55.0, 1.667, 1.0), (55.0, 1.667, -1.0), (55.0, 1.8, 1.0), (55.0, 1.8, -1.0), (51.0, 2.4, 1.0), (51.0, 2.4, -1.0), (55.0, 2.4, 1.0), (55.0, 2.4, -1.0), (51.0, 2.467, 1.0), (51.0, 2.467, -1.0), (55.0, 2.467, 1.0), (55.0, 2.467, -1.0), (51.0, 3.0, 1.0), (51.0, 3.0, -1.0), (55.0, 3.0, 1.0), (55.0, 3.0, -1.0), (51.0, 1.0, 1.0), (51.0, 1.0, -1.0), (55.0, 1.0, 1.0), (55.0, 1.0, -1.0), (51.0, 6.706e-08, 1.0), (51.0, 6.706e-08, -1.0), (55.0, 6.706e-08, 1.0), (55.0, 6.706e-08, -1.0), (51.0, -0.6, 1.0), (51.0, -0.6, -1.0), (55.0, -0.6, 1.0), (55.0, -0.6, -1.0), (51.0, -1.0, 1.0), (51.0, -1.0, -1.0), (55.0, -1.0, 1.0), (55.0, -1.0, -1.0)], [], [(0, 1, 3, 2), (6, 7, 5, 4), (4, 5, 1, 0), (2, 6, 4, 0), (7, 3, 1, 5), (8, 11, 15, 12), (15, 14, 18, 19), (9, 8, 12, 13), (10, 14, 27, 25), (10, 9, 13, 14), (16, 19, 23, 20), (14, 13, 17, 18), (12, 15, 19, 16), (13, 12, 16, 17), (21, 20, 23, 22), (17, 16, 20, 21), (18, 22, 45, 41), (18, 17, 21, 22), (25, 27, 31, 29), (14, 15, 26, 27), (11, 10, 25, 24), (15, 11, 24, 26), (30, 28, 32, 34), (27, 26, 30, 31), (26, 24, 28, 30), (24, 25, 29, 28), (28, 29, 33, 32), (29, 31, 35, 33), (31, 30, 34, 35), (36, 37, 39, 38), (33, 35, 39, 37), (38, 39, 43, 42), (34, 32, 36, 38), (43, 41, 45, 47), (39, 35, 41, 43), (35, 34, 40, 41), (34, 38, 42, 40), (44, 46, 50, 48), (41, 40, 44, 45), (40, 42, 46, 44), (42, 43, 47, 46), (49, 48, 50, 51), (46, 47, 51, 50), (47, 45, 49, 51), (45, 44, 48, 49), (22, 23, 44, 45), (19, 18, 41, 40), (23, 19, 40, 44), (52, 53, 57, 56), (54, 52, 56, 58), (55, 54, 58, 59), (53, 55, 59, 57), (61, 63, 67, 65), (64, 65, 67, 66), (60, 61, 65, 64), (62, 60, 64, 66), (63, 62, 66, 67)])
_uv = me_cube_006.uv_layers.new(name='UVMap')
_uv.uv.foreach_set('vector', [0.003288, 0.9958, 0.003732, 0.9992, 0.004033, 0.996, 0.002914, 0.9946, 0.002486, 0.9906, 0.004697, 0.9911, 0.003883, 0.9947, 0.003219, 0.9937, 0.003219, 0.9937, 0.003883, 0.9947, 0.003732, 0.9992, 0.003288, 0.9958, 0.002914, 0.9946, 0.002486, 0.9906, 0.003219, 0.9937, 0.003288, 0.9958, 0.004697, 0.9911, 0.004033, 0.996, 0.003732, 0.9992, 0.003883, 0.9947, 0.004188, 0.9944, 0.005856, 0.9881, 0.001551, 0.9872, 0.003746, 0.9936, 0.001551, 0.9872, 0.005648, 0.9872, 0.004295, 0.9881, 0.00291, 0.9882, 0.00301, 0.9935, 0.004188, 0.9944, 0.003746, 0.9936, 0.003475, 0.993, 0.001364, 0.9878, 0.005648, 0.9872, 0.007917, 0.6386, 2.271e-05, 0.6385, 0.001364, 0.9878, 0.00301, 0.9935, 0.003475, 0.993, 0.005648, 0.9872, 0.003662, 0.9926, 0.00291, 0.9882, 0.003242, 0.9887, 0.003415, 0.992, 0.005648, 0.9872, 0.003475, 0.993, 0.003554, 0.9922, 0.004295, 0.9881, 0.003746, 0.9936, 0.001551, 0.9872, 0.00291, 0.9882, 0.003662, 0.9926, 0.003475, 0.993, 0.003746, 0.9936, 0.003662, 0.9926, 0.003554, 0.9922, 0.003817, 0.9917, 0.003415, 0.992, 0.003242, 0.9887, 0.003944, 0.9886, 0.003554, 0.9922, 0.003662, 0.9926, 0.003415, 0.992, 0.003817, 0.9917, 0.004295, 0.9881, 0.003944, 0.9886, 0.003543, 1.0, 0.003606, 1.0, 0.004295, 0.9881, 0.003554, 0.9922, 0.003817, 0.9917, 0.003944, 0.9886, 2.271e-05, 0.6385, 0.007917, 0.6386, 0.007927, 0.2601, 0.0006517, 0.26, 0.005648, 0.9872, 0.001551, 0.9872, 2.979e-05, 0.6386, 0.007917, 0.6386, 0.005856, 0.9881, 0.001364, 0.9878, 2.271e-05, 0.6385, 0.007927, 0.6386, 0.001551, 0.9872, 0.005856, 0.9881, 0.007927, 0.6386, 2.979e-05, 0.6386, 0.0006449, 0.26, 0.007922, 0.2601, 0.006819, 0.03225, 0.00247, 0.03171, 0.007917, 0.6386, 2.979e-05, 0.6386, 0.0006449, 0.26, 0.007927, 0.2601, 2.979e-05, 0.6386, 0.007927, 0.6386, 0.007922, 0.2601, 0.0006449, 0.26, 0.007927, 0.6386, 2.271e-05, 0.6385, 0.0006517, 0.26, 0.007922, 0.2601, 0.007922, 0.2601, 0.0006517, 0.26, 0.002459, 0.0322, 0.006819, 0.03225, 0.0006517, 0.26, 0.007927, 0.2601, 0.006635, 0.03188, 0.002459, 0.0322, 0.007927, 0.2601, 0.0006449, 0.26, 0.00247, 0.03171, 0.006635, 0.03188, 0.006417, 0.006579, 0.003645, 0.007897, 0.004627, 0.007633, 0.005584, 0.004766, 0.002459, 0.0322, 0.006635, 0.03188, 0.004627, 0.007633, 0.003645, 0.007897, 0.005584, 0.004766, 0.004627, 0.007633, 0.004857, 0.007303, 0.005262, 0.002675, 0.00247, 0.03171, 0.006819, 0.03225, 0.006417, 0.006579, 0.005584, 0.004766, 0.004857, 0.007303, 0.006085, 0.02952, 0.006235, 0.02835, 0.005902, 0.006919, 0.004627, 0.007633, 0.006635, 0.03188, 0.006085, 0.02952, 0.004857, 0.007303, 0.006635, 0.03188, 0.00247, 0.03171, 0.002915, 0.02919, 0.006085, 0.02952, 0.00247, 0.03171, 0.005584, 0.004766, 0.005262, 0.002675, 0.002915, 0.02919, 0.002507, 0.02769, 0.004443, 2.271e-05, 0.003997, 0.003341, 0.002719, 0.02566, 0.06851, 0.02243, 0.06851, 2.271e-05, 0.06882, 2.271e-05, 0.06882, 0.02243, 0.002915, 0.02919, 0.005262, 0.002675, 0.004443, 2.271e-05, 0.002507, 0.02769, 0.005262, 0.002675, 0.004857, 0.007303, 0.005902, 0.006919, 0.004443, 2.271e-05, 0.005963, 0.02643, 0.002719, 0.02566, 0.003997, 0.003341, 0.00617, 0.00706, 0.004443, 2.271e-05, 0.005902, 0.006919, 0.00617, 0.00706, 0.003997, 0.003341, 0.005902, 0.006919, 0.006235, 0.02835, 0.005963, 0.02643, 0.00617, 0.00706, 0.006235, 0.02835, 0.002507, 0.02769, 0.002719, 0.02566, 0.005963, 0.02643, 0.003944, 0.9886, 0.003242, 0.9887, 0.003601, 1.0, 0.003543, 1.0, 0.00291, 0.9882, 0.004295, 0.9881, 0.003606, 1.0, 0.003539, 1.0, 0.003242, 0.9887, 0.00291, 0.9882, 0.003539, 1.0, 0.003601, 1.0, 0.006819, 0.03225, 0.002459, 0.0322, 0.002459, 0.0322, 0.006819, 0.03225, 0.006417, 0.006579, 0.006819, 0.03225, 0.006819, 0.03225, 0.006417, 0.006579, 0.003645, 0.007897, 0.006417, 0.006579, 0.006417, 0.006579, 0.003645, 0.007897, 0.002459, 0.0322, 0.003645, 0.007897, 0.003645, 0.007897, 0.002459, 0.0322, 0.002459, 0.0322, 0.003645, 0.007897, 0.003645, 0.007897, 0.002459, 0.0322, 0.006819, 0.03225, 0.002459, 0.0322, 0.003645, 0.007897, 0.006417, 0.006579, 0.006819, 0.03225, 0.002459, 0.0322, 0.002459, 0.0322, 0.006819, 0.03225, 0.006417, 0.006579, 0.006819, 0.03225, 0.006819, 0.03225, 0.006417, 0.006579, 0.003645, 0.007897, 0.006417, 0.006579, 0.006417, 0.006579, 0.003645, 0.007897])
me_cube_006.materials.append(None)
me_cube_006.use_remesh_fix_poles = True
me_cube_006.use_remesh_preserve_attributes = False
me_cube_006.use_mirror_vertex_groups = False
me_cube_006.update()
me_plane = bpy.data.meshes.new('Plane')
me_plane.from_pydata([(-1.0, -1.0, 0.0), (1.0, -1.0, 0.0), (-1.0, 1.0, 0.0), (1.0, 1.0, 0.0)], [], [(0, 1, 3, 2)])
_uv = me_plane.uv_layers.new(name='UVMap')
_uv.uv.foreach_set('vector', [0.0, 0.0, 1.0, 0.0, 1.0, 1.0, 0.0, 1.0])
me_plane.materials.append(mat_material)
me_plane.use_remesh_fix_poles = True
me_plane.use_remesh_preserve_attributes = False
me_plane.use_mirror_vertex_groups = False
me_plane.update()
me_cube_013 = bpy.data.meshes.new('Cube.013')
me_cube_013.from_pydata([(-7.505, -1.35, 0.0), (-7.505, -1.35, 2.8), (-7.505, 1.35, 0.0), (-7.505, 1.35, 2.8), (-7.155, -1.35, 0.0), (-7.155, -1.35, 2.8), (-7.155, 1.35, 0.0), (-7.155, 1.35, 2.8), (-7.505, -1.47, 0.0), (-7.505, -1.47, 2.8), (-7.155, -1.47, 2.8), (-7.155, -1.47, 0.0), (-7.505, -2.769, 0.0), (-7.505, -2.769, 2.8), (-7.155, -2.769, 2.8), (-7.155, -2.769, 0.0), (-7.505, -2.889, 0.0), (-7.505, -2.889, 2.8), (-7.155, -2.889, 2.8), (-7.155, -2.889, 0.0), (-5.034, -1.47, 0.0), (-5.034, -1.47, 2.8), (-5.034, -1.35, 0.0), (-5.034, -1.35, 2.8), (-7.505, -4.645, 2.8), (-7.505, -4.645, 0.0), (-7.155, -2.889, 2.8), (-7.155, -2.889, 0.0), (-5.154, -1.35, 2.8), (-5.154, -1.35, 0.0), (-5.154, -1.47, 2.8), (-5.154, -1.47, 0.0), (-5.154, -2.769, 2.8), (-5.154, -2.769, 0.0), (-5.154, -2.889, 2.8), (-5.154, -2.889, 0.0), (-5.034, -2.569, 0.0), (-5.034, -2.569, 2.8), (-5.154, -2.569, 0.0), (-5.154, -2.569, 2.8), (-5.154, -2.889, 2.8), (-5.154, -2.889, 0.0), (-5.034, -2.769, 2.8), (-5.034, -2.769, 0.0), (-5.034, -2.889, 2.8), (-5.034, -2.889, 0.0), (-5.034, -1.35, 2.8), (-5.034, -1.35, 0.0), (-5.034, -1.47, 2.8), (-5.034, -1.47, 0.0), (-5.034, -2.889, 2.8), (-5.034, -2.889, 0.0), (-5.154, -1.67, 2.8), (-5.154, -1.67, 0.0), (-5.034, -1.67, 2.8), (-5.034, -1.67, 0.0), (-5.034, -1.67, 2.8), (-5.034, -1.67, 0.0), (-5.154, -1.15, 2.8), (-5.154, -1.15, 0.0), (-5.034, -1.15, 2.8), (-5.034, -1.15, 0.0), (-5.034, -1.15, 2.8), (-5.034, -1.15, 0.0), (-5.154, -0.25, 2.8), (-5.154, -0.25, 0.0), (-5.034, -0.25, 2.8), (-5.034, -0.25, 0.0), (-5.034, -0.25, 2.8), (-5.034, -0.25, 0.0), (-5.154, 1.348, 2.8), (-5.154, 1.348, 0.0), (-5.034, 1.348, 2.8), (-5.034, 1.348, 0.0), (-5.034, 1.348, 2.8), (-5.034, 1.348, 0.0), (-4.634, -2.769, 2.8), (-4.634, -2.769, 0.0), (-4.634, -2.889, 2.8), (-4.634, -2.889, 0.0), (-4.634, -2.889, 2.8), (-4.634, -2.889, 0.0), (-3.634, -2.769, 2.8), (-3.634, -2.769, 0.0), (-3.634, -2.889, 2.8), (-3.634, -2.889, 0.0), (-3.634, -2.889, 2.8), (-3.634, -2.889, 0.0), (-3.266, -2.769, 2.8), (-3.266, -2.769, 0.0), (-3.266, -2.889, 2.8), (-3.266, -2.889, 0.0), (-3.266, -2.889, 2.8), (-3.266, -2.889, 0.0), (-7.505, -3.989, 0.0), (-7.505, -3.989, 2.8), (-7.155, -3.989, 2.8), (-7.155, -3.989, 0.0), (-7.155, -3.989, 2.8), (-7.155, -3.989, 0.0), (-7.155, -4.645, 2.8), (-7.155, -4.645, 0.0), (-7.505, -4.645, 0.0), (-7.505, -4.645, 2.8), (-7.155, -4.645, 2.8), (-7.155, -4.645, 0.0)], [], [(0, 1, 3, 2), (2, 3, 7, 6), (6, 7, 5, 4), (1, 0, 8, 9), (2, 6, 4, 0), (7, 3, 1, 5), (8, 11, 15, 12), (0, 4, 11, 8), (5, 1, 9, 10), (15, 14, 32, 33), (14, 13, 17, 18), (9, 8, 12, 13), (10, 9, 13, 14), (11, 10, 14, 15), (17, 16, 94, 95), (27, 19, 35, 41), (12, 15, 19, 16), (13, 12, 16, 17), (26, 27, 41, 40), (27, 26, 98, 99), (19, 15, 33, 35), (10, 11, 31, 30), (16, 19, 97, 94), (14, 18, 34, 32), (26, 18, 96, 98), (4, 5, 28, 29), (46, 47, 63, 62), (28, 30, 21, 23), (34, 40, 50, 44), (32, 34, 44, 42), (41, 35, 45, 51), (31, 29, 22, 20), (40, 41, 51, 50), (18, 26, 40, 34), (11, 4, 29, 31), (5, 10, 30, 28), (23, 46, 62, 60), (51, 45, 79, 81), (47, 46, 48, 49), (45, 43, 77, 79), (20, 22, 47, 49), (23, 21, 48, 46), (21, 30, 52, 54), (35, 33, 43, 45), (43, 33, 38, 36), (30, 31, 53, 52), (38, 39, 37, 36), (33, 32, 39, 38), (42, 43, 36, 37), (32, 42, 37, 39), (54, 55, 57, 56), (52, 53, 55, 54), (20, 49, 57, 55), (49, 48, 56, 57), (48, 21, 54, 56), (31, 20, 55, 53), (58, 60, 66, 64), (60, 62, 68, 66), (22, 29, 59, 61), (47, 22, 61, 63), (29, 28, 58, 59), (28, 23, 60, 58), (68, 69, 75, 74), (69, 67, 73, 75), (63, 61, 67, 69), (62, 63, 69, 68), (61, 59, 65, 67), (59, 58, 64, 65), (71, 70, 72, 73), (73, 72, 74, 75), (67, 65, 71, 73), (65, 64, 70, 71), (66, 68, 74, 72), (64, 66, 72, 70), (80, 81, 87, 86), (81, 79, 85, 87), (50, 51, 81, 80), (42, 44, 78, 76), (43, 42, 76, 77), (44, 50, 80, 78), (84, 86, 92, 90), (83, 82, 88, 89), (76, 78, 84, 82), (77, 76, 82, 83), (78, 80, 86, 84), (79, 77, 83, 85), (89, 88, 90, 91), (91, 90, 92, 93), (85, 83, 89, 91), (87, 85, 91, 93), (86, 87, 93, 92), (82, 84, 90, 88), (95, 94, 25, 24), (96, 95, 24, 100), (99, 98, 104, 105), (98, 96, 100, 104), (19, 27, 99, 97), (18, 17, 95, 96), (100, 24, 103, 104), (105, 104, 103, 102), (25, 101, 105, 102), (24, 25, 102, 103), (97, 99, 105, 101), (94, 97, 101, 25)])
_uv = me_cube_013.uv_layers.new(name='UVMap')
_uv.uv.foreach_set('vector', [0.375, 0.0, 0.625, 0.0, 0.625, 0.25, 0.375, 0.25, 0.375, 0.25, 0.625, 0.25, 0.625, 0.5, 0.375, 0.5, 0.375, 0.5, 0.625, 0.5, 0.625, 0.75, 0.375, 0.75, 0.625, 0.0, 0.375, 0.0, 0.375, 0.0, 0.625, 0.0, 0.125, 0.5, 0.375, 0.5, 0.375, 0.75, 0.125, 0.75, 0.625, 0.5, 0.875, 0.5, 0.875, 0.75, 0.625, 0.75, 0.125, 0.75, 0.375, 0.75, 0.375, 0.75, 0.125, 0.75, 0.125, 0.75, 0.375, 0.75, 0.375, 0.75, 0.125, 0.75, 0.625, 0.75, 0.875, 0.75, 0.875, 0.75, 0.625, 0.75, 0.375, 0.75, 0.625, 0.75, 0.625, 0.75, 0.375, 0.75, 0.625, 0.75, 0.875, 0.75, 0.875, 0.75, 0.625, 0.75, 0.625, 0.0, 0.375, 0.0, 0.375, 0.0, 0.625, 0.0, 0.625, 0.75, 0.875, 0.75, 0.875, 0.75, 0.625, 0.75, 0.375, 0.75, 0.625, 0.75, 0.625, 0.75, 0.375, 0.75, 0.625, 0.0, 0.375, 0.0, 0.375, 0.0, 0.625, 0.0, 0.375, 0.75, 0.375, 0.75, 0.375, 0.75, 0.375, 0.75, 0.125, 0.75, 0.375, 0.75, 0.375, 0.75, 0.125, 0.75, 0.625, 0.0, 0.375, 0.0, 0.375, 0.0, 0.625, 0.0, 0.625, 0.75, 0.375, 0.75, 0.375, 0.75, 0.625, 0.75, 0.375, 0.75, 0.625, 0.75, 0.625, 0.75, 0.375, 0.75, 0.375, 0.75, 0.375, 0.75, 0.375, 0.75, 0.375, 0.75, 0.625, 0.75, 0.375, 0.75, 0.375, 0.75, 0.625, 0.75, 0.125, 0.75, 0.375, 0.75, 0.375, 0.75, 0.125, 0.75, 0.625, 0.75, 0.625, 0.75, 0.625, 0.75, 0.625, 0.75, 0.625, 0.75, 0.625, 0.75, 0.625, 0.75, 0.625, 0.75, 0.375, 0.75, 0.625, 0.75, 0.625, 0.75, 0.375, 0.75, 0.625, 0.75, 0.375, 0.75, 0.375, 0.75, 0.625, 0.75, 0.625, 0.75, 0.625, 0.75, 0.625, 0.75, 0.625, 0.75, 0.625, 0.75, 0.625, 0.75, 0.625, 0.75, 0.625, 0.75, 0.625, 0.75, 0.625, 0.75, 0.625, 0.75, 0.625, 0.75, 0.375, 0.75, 0.375, 0.75, 0.375, 0.75, 0.375, 0.75, 0.375, 0.75, 0.375, 0.75, 0.375, 0.75, 0.375, 0.75, 0.625, 0.75, 0.375, 0.75, 0.375, 0.75, 0.625, 0.75, 0.625, 0.75, 0.625, 0.75, 0.625, 0.75, 0.625, 0.75, 0.375, 0.75, 0.375, 0.75, 0.375, 0.75, 0.375, 0.75, 0.625, 0.75, 0.625, 0.75, 0.625, 0.75, 0.625, 0.75, 0.625, 0.75, 0.625, 0.75, 0.625, 0.75, 0.625, 0.75, 0.375, 0.75, 0.375, 0.75, 0.375, 0.75, 0.375, 0.75, 0.375, 0.75, 0.625, 0.75, 0.625, 0.75, 0.375, 0.75, 0.375, 0.75, 0.375, 0.75, 0.375, 0.75, 0.375, 0.75, 0.375, 0.75, 0.375, 0.75, 0.375, 0.75, 0.375, 0.75, 0.625, 0.75, 0.625, 0.75, 0.625, 0.75, 0.625, 0.75, 0.625, 0.75, 0.625, 0.75, 0.625, 0.75, 0.625, 0.75, 0.375, 0.75, 0.375, 0.75, 0.375, 0.75, 0.375, 0.75, 0.375, 0.75, 0.375, 0.75, 0.375, 0.75, 0.375, 0.75, 0.625, 0.75, 0.375, 0.75, 0.375, 0.75, 0.625, 0.75, 0.375, 0.75, 0.625, 0.75, 0.625, 0.75, 0.375, 0.75, 0.375, 0.75, 0.625, 0.75, 0.625, 0.75, 0.375, 0.75, 0.625, 0.75, 0.375, 0.75, 0.375, 0.75, 0.625, 0.75, 0.625, 0.75, 0.625, 0.75, 0.625, 0.75, 0.625, 0.75, 0.625, 0.75, 0.375, 0.75, 0.375, 0.75, 0.625, 0.75, 0.625, 0.75, 0.375, 0.75, 0.375, 0.75, 0.625, 0.75, 0.375, 0.75, 0.375, 0.75, 0.375, 0.75, 0.375, 0.75, 0.375, 0.75, 0.625, 0.75, 0.625, 0.75, 0.375, 0.75, 0.625, 0.75, 0.625, 0.75, 0.625, 0.75, 0.625, 0.75, 0.375, 0.75, 0.375, 0.75, 0.375, 0.75, 0.375, 0.75, 0.625, 0.75, 0.625, 0.75, 0.625, 0.75, 0.625, 0.75, 0.625, 0.75, 0.625, 0.75, 0.625, 0.75, 0.625, 0.75, 0.375, 0.75, 0.375, 0.75, 0.375, 0.75, 0.375, 0.75, 0.375, 0.75, 0.375, 0.75, 0.375, 0.75, 0.375, 0.75, 0.375, 0.75, 0.625, 0.75, 0.625, 0.75, 0.375, 0.75, 0.625, 0.75, 0.625, 0.75, 0.625, 0.75, 0.625, 0.75, 0.625, 0.75, 0.375, 0.75, 0.375, 0.75, 0.625, 0.75, 0.375, 0.75, 0.375, 0.75, 0.375, 0.75, 0.375, 0.75, 0.375, 0.75, 0.375, 0.75, 0.375, 0.75, 0.375, 0.75, 0.625, 0.75, 0.375, 0.75, 0.375, 0.75, 0.625, 0.75, 0.375, 0.75, 0.375, 0.75, 0.375, 0.75, 0.375, 0.75, 0.375, 0.75, 0.625, 0.75, 0.625, 0.75, 0.375, 0.75, 0.375, 0.75, 0.625, 0.75, 0.625, 0.75, 0.375, 0.75, 0.375, 0.75, 0.625, 0.75, 0.625, 0.75, 0.375, 0.75, 0.375, 0.75, 0.375, 0.75, 0.375, 0.75, 0.375, 0.75, 0.375, 0.75, 0.625, 0.75, 0.625, 0.75, 0.375, 0.75, 0.625, 0.75, 0.625, 0.75, 0.625, 0.75, 0.625, 0.75, 0.625, 0.75, 0.625, 0.75, 0.625, 0.75, 0.625, 0.75, 0.625, 0.75, 0.375, 0.75, 0.375, 0.75, 0.625, 0.75, 0.375, 0.75, 0.375, 0.75, 0.375, 0.75, 0.375, 0.75, 0.625, 0.75, 0.375, 0.75, 0.375, 0.75, 0.625, 0.75, 0.625, 0.75, 0.625, 0.75, 0.625, 0.75, 0.625, 0.75, 0.375, 0.75, 0.625, 0.75, 0.625, 0.75, 0.375, 0.75, 0.625, 0.75, 0.625, 0.75, 0.625, 0.75, 0.625, 0.75, 0.625, 0.75, 0.625, 0.75, 0.625, 0.75, 0.625, 0.75, 0.375, 0.75, 0.625, 0.75, 0.625, 0.75, 0.375, 0.75, 0.625, 0.75, 0.625, 0.75, 0.625, 0.75, 0.625, 0.75, 0.375, 0.75, 0.625, 0.75, 0.625, 0.75, 0.375, 0.75, 0.625, 0.75, 0.625, 0.75, 0.625, 0.75, 0.625, 0.75, 0.375, 0.75, 0.375, 0.75, 0.375, 0.75, 0.375, 0.75, 0.375, 0.75, 0.625, 0.75, 0.625, 0.75, 0.375, 0.75, 0.375, 0.75, 0.625, 0.75, 0.625, 0.75, 0.375, 0.75, 0.375, 0.75, 0.375, 0.75, 0.375, 0.75, 0.375, 0.75, 0.375, 0.75, 0.375, 0.75, 0.375, 0.75, 0.375, 0.75, 0.625, 0.75, 0.375, 0.75, 0.375, 0.75, 0.625, 0.75, 0.625, 0.75, 0.625, 0.75, 0.625, 0.75, 0.625, 0.75, 0.625, 0.0, 0.375, 0.0, 0.375, 0.0, 0.625, 0.0, 0.625, 0.75, 0.875, 0.75, 0.875, 0.75, 0.625, 0.75, 0.375, 0.75, 0.625, 0.75, 0.625, 0.75, 0.375, 0.75, 0.625, 0.75, 0.625, 0.75, 0.625, 0.75, 0.625, 0.75, 0.375, 0.75, 0.375, 0.75, 0.375, 0.75, 0.375, 0.75, 0.625, 0.75, 0.875, 0.75, 0.875, 0.75, 0.625, 0.75, 0.625, 0.75, 0.875, 0.75, 0.875, 0.75, 0.625, 0.75, 0.375, 0.75, 0.625, 0.75, 0.625, 1.0, 0.375, 1.0, 0.125, 0.75, 0.375, 0.75, 0.375, 0.75, 0.125, 0.75, 0.625, 0.0, 0.375, 0.0, 0.375, 0.0, 0.625, 0.0, 0.375, 0.75, 0.375, 0.75, 0.375, 0.75, 0.375, 0.75, 0.125, 0.75, 0.375, 0.75, 0.375, 0.75, 0.125, 0.75])
me_cube_013.use_remesh_fix_poles = True
me_cube_013.use_remesh_preserve_attributes = False
me_cube_013.use_mirror_vertex_groups = False
me_cube_013.update()
me_plane_001 = bpy.data.meshes.new('Plane.001')
me_plane_001.from_pydata([(-1.0, -1.0, 0.0), (1.0, -1.0, 0.0), (-1.0, 1.0, 0.0), (1.0, 1.0, 0.0), (-1.0, 1.0, 0.4), (-1.0, -1.0, 0.4), (1.0, -1.0, 0.4), (1.0, 1.0, 0.4)], [], [(0, 2, 3, 1), (5, 6, 7, 4), (2, 0, 5, 4), (3, 2, 4, 7), (0, 1, 6, 5), (1, 3, 7, 6)])
_uv = me_plane_001.uv_layers.new(name='UVMap')
_uv.uv.foreach_set('vector', [0.0, 0.0, 0.0, 1.0, 1.0, 1.0, 1.0, 0.0, 0.0, 0.0, 1.0, 0.0, 1.0, 1.0, 0.0, 1.0, 0.0, 1.0, 0.0, 0.0, 0.0, 0.0, 0.0, 1.0, 1.0, 1.0, 0.0, 1.0, 0.0, 1.0, 1.0, 1.0, 0.0, 0.0, 1.0, 0.0, 1.0, 0.0, 0.0, 0.0, 1.0, 0.0, 1.0, 1.0, 1.0, 1.0, 1.0, 0.0])
me_plane_001.materials.append(mat_material_004)
me_plane_001.use_remesh_fix_poles = True
me_plane_001.use_remesh_preserve_attributes = False
me_plane_001.use_mirror_vertex_groups = False
me_plane_001.update()
me_cube_003 = bpy.data.meshes.new('Cube.003')
me_cube_003.from_pydata([(-1.0, -1.0, -1.0), (-1.0, -1.0, 1.0), (-1.0, 1.0, -1.0), (-1.0, 1.0, 1.0), (1.0, -1.0, -1.0), (1.0, -1.0, 1.0), (1.0, 1.0, -1.0), (1.0, 1.0, 1.0), (0.5143, 1.0, -1.0), (0.3857, 1.0, -1.0), (-2.98e-08, 1.0, -1.0), (-0.1286, 1.0, -1.0), (-0.3857, 1.0, -1.0), (-0.3857, 1.0, 1.0), (-0.1286, 1.0, 1.0), (2.98e-08, 1.0, 1.0), (0.3857, 1.0, 1.0), (0.5143, 1.0, 1.0), (-0.3857, -1.0, -1.0), (-0.1286, -1.0, -1.0), (2.98e-08, -1.0, -1.0), (0.3857, -1.0, -1.0), (0.5143, -1.0, -1.0), (0.5143, -1.0, 1.0), (0.3857, -1.0, 1.0), (-2.98e-08, -1.0, 1.0), (-0.1286, -1.0, 1.0), (-0.3857, -1.0, 1.0), (0.3571, 1.0, -1.0), (0.3571, 1.0, 1.0), (0.3571, -1.0, -1.0), (0.3571, -1.0, 1.0), (0.3743, 1.0, 1.0), (0.3743, -1.0, -1.0), (0.3743, 1.0, -1.0), (0.3743, -1.0, 1.0), (0.3743, -27.67, 1.0), (0.3571, -27.67, 1.0), (0.3571, -27.67, -1.0), (0.3743, -27.67, -1.0), (0.3743, -56.0, -0.7), (0.3571, -56.0, -0.7), (0.3571, -56.0, -1.0), (0.3743, -56.0, -1.0), (-0.3571, 1.0, -1.0), (-0.3743, 1.0, -1.0), (-0.3743, 1.0, 1.0), (-0.3571, 1.0, 1.0), (-0.3743, -1.0, -1.0), (-0.3571, -1.0, -1.0), (-0.3571, -1.0, 1.0), (-0.3743, -1.0, 1.0), (-0.3743, -27.67, -1.0), (-0.3571, -27.67, -1.0), (-0.3571, -27.67, 1.0), (-0.3743, -27.67, 1.0), (-0.3743, -56.0, -1.0), (-0.3571, -56.0, -1.0), (-0.3571, -56.0, -0.7), (-0.3743, -56.0, -0.7), (-0.5143, 1.0, -1.0), (-0.5143, -1.0, 1.0), (-0.5143, 1.0, 1.0), (-0.5143, -1.0, -1.0)], [], [(0, 1, 3, 2), (8, 17, 7, 6), (6, 7, 5, 4), (63, 61, 1, 0), (8, 6, 4, 22), (62, 3, 1, 61), (7, 17, 23, 5), (17, 16, 24, 23), (29, 15, 25, 31), (15, 14, 26, 25), (46, 13, 27, 51), (60, 12, 18, 63), (44, 11, 19, 49), (11, 10, 20, 19), (34, 9, 21, 33), (9, 8, 22, 21), (4, 5, 23, 22), (22, 23, 24, 21), (30, 31, 25, 20), (20, 25, 26, 19), (48, 51, 27, 18), (60, 62, 13, 12), (44, 47, 14, 11), (11, 14, 15, 10), (34, 32, 16, 9), (9, 16, 17, 8), (10, 15, 29, 28), (35, 31, 37, 36), (10, 28, 30, 20), (32, 29, 31, 35), (16, 32, 35, 24), (21, 24, 35, 33), (28, 29, 32, 34), (28, 34, 33, 30), (39, 36, 40, 43), (33, 35, 36, 39), (30, 33, 39, 38), (31, 30, 38, 37), (43, 40, 41, 42), (37, 38, 42, 41), (38, 39, 43, 42), (36, 37, 41, 40), (12, 13, 46, 45), (45, 46, 47, 44), (19, 26, 50, 49), (51, 48, 52, 55), (12, 45, 48, 18), (45, 44, 49, 48), (14, 47, 50, 26), (47, 46, 51, 50), (53, 54, 58, 57), (50, 51, 55, 54), (48, 49, 53, 52), (49, 50, 54, 53), (57, 58, 59, 56), (52, 53, 57, 56), (55, 52, 56, 59), (54, 55, 59, 58), (2, 3, 62, 60), (2, 60, 63, 0), (13, 62, 61, 27), (18, 27, 61, 63)])
_uv = me_cube_003.uv_layers.new(name='UVMap')
_uv.uv.foreach_set('vector', [0.375, 0.0, 0.625, 0.0, 0.625, 0.25, 0.375, 0.25, 0.375, 0.4583, 0.625, 0.4583, 0.625, 0.5, 0.375, 0.5, 0.375, 0.5, 0.625, 0.5, 0.625, 0.75, 0.375, 0.75, 0.375, 0.9792, 0.625, 0.9792, 0.625, 1.0, 0.375, 1.0, 0.3333, 0.5, 0.375, 0.5, 0.375, 0.75, 0.3333, 0.75, 0.8542, 0.5, 0.875, 0.5, 0.875, 0.75, 0.8542, 0.75, 0.625, 0.5, 0.6667, 0.5, 0.6667, 0.75, 0.625, 0.75, 0.6667, 0.5, 0.7083, 0.5, 0.7083, 0.75, 0.6667, 0.75, 0.7083, 0.5, 0.75, 0.5, 0.75, 0.75, 0.7083, 0.75, 0.75, 0.5, 0.7917, 0.5, 0.7917, 0.75, 0.75, 0.75, 0.8194, 0.5, 0.8333, 0.5, 0.8333, 0.75, 0.8194, 0.75, 0.1458, 0.5, 0.1667, 0.5, 0.1667, 0.75, 0.1458, 0.75, 0.1944, 0.5, 0.2083, 0.5, 0.2083, 0.75, 0.1944, 0.75, 0.2083, 0.5, 0.25, 0.5, 0.25, 0.75, 0.2083, 0.75, 0.2917, 0.5, 0.2917, 0.5, 0.2917, 0.75, 0.2917, 0.75, 0.2917, 0.5, 0.3333, 0.5, 0.3333, 0.75, 0.2917, 0.75, 0.375, 0.75, 0.625, 0.75, 0.625, 0.7917, 0.375, 0.7917, 0.375, 0.7917, 0.625, 0.7917, 0.625, 0.8333, 0.375, 0.8333, 0.375, 0.8333, 0.625, 0.8333, 0.625, 0.875, 0.375, 0.875, 0.375, 0.875, 0.625, 0.875, 0.625, 0.9167, 0.375, 0.9167, 0.375, 0.9444, 0.625, 0.9444, 0.625, 0.9583, 0.375, 0.9583, 0.375, 0.2708, 0.625, 0.2708, 0.625, 0.2917, 0.375, 0.2917, 0.375, 0.3194, 0.625, 0.3194, 0.625, 0.3333, 0.375, 0.3333, 0.375, 0.3333, 0.625, 0.3333, 0.625, 0.375, 0.375, 0.375, 0.375, 0.4167, 0.625, 0.4167, 0.625, 0.4167, 0.375, 0.4167, 0.375, 0.4167, 0.625, 0.4167, 0.625, 0.4583, 0.375, 0.4583, 0.375, 0.375, 0.625, 0.375, 0.625, 0.4167, 0.375, 0.4167, 0.7083, 0.75, 0.7083, 0.75, 0.7083, 0.75, 0.7083, 0.75, 0.25, 0.5, 0.2917, 0.5, 0.2917, 0.75, 0.25, 0.75, 0.7083, 0.5, 0.7083, 0.5, 0.7083, 0.75, 0.7083, 0.75, 0.7083, 0.5, 0.7083, 0.5, 0.7083, 0.75, 0.7083, 0.75, 0.375, 0.8333, 0.625, 0.8333, 0.625, 0.8333, 0.375, 0.8333, 0.375, 0.4167, 0.625, 0.4167, 0.625, 0.4167, 0.375, 0.4167, 0.2917, 0.5, 0.2917, 0.5, 0.2917, 0.75, 0.2917, 0.75, 0.375, 0.8333, 0.625, 0.8333, 0.625, 0.8333, 0.375, 0.8333, 0.375, 0.8333, 0.625, 0.8333, 0.625, 0.8333, 0.375, 0.8333, 0.2917, 0.75, 0.2917, 0.75, 0.2917, 0.75, 0.2917, 0.75, 0.625, 0.8333, 0.375, 0.8333, 0.375, 0.8333, 0.625, 0.8333, 0.375, 0.8333, 0.625, 0.8333, 0.625, 0.8333, 0.375, 0.8333, 0.625, 0.8333, 0.375, 0.8333, 0.375, 0.8333, 0.625, 0.8333, 0.2917, 0.75, 0.2917, 0.75, 0.2917, 0.75, 0.2917, 0.75, 0.7083, 0.75, 0.7083, 0.75, 0.7083, 0.75, 0.7083, 0.75, 0.375, 0.2917, 0.625, 0.2917, 0.625, 0.3056, 0.375, 0.3056, 0.375, 0.3056, 0.625, 0.3056, 0.625, 0.3194, 0.375, 0.3194, 0.375, 0.9167, 0.625, 0.9167, 0.625, 0.9306, 0.375, 0.9306, 0.625, 0.9444, 0.375, 0.9444, 0.375, 0.9444, 0.625, 0.9444, 0.1667, 0.5, 0.1806, 0.5, 0.1806, 0.75, 0.1667, 0.75, 0.1806, 0.5, 0.1944, 0.5, 0.1944, 0.75, 0.1806, 0.75, 0.7917, 0.5, 0.8056, 0.5, 0.8056, 0.75, 0.7917, 0.75, 0.8056, 0.5, 0.8194, 0.5, 0.8194, 0.75, 0.8056, 0.75, 0.375, 0.9306, 0.625, 0.9306, 0.625, 0.9306, 0.375, 0.9306, 0.8056, 0.75, 0.8194, 0.75, 0.8194, 0.75, 0.8056, 0.75, 0.1806, 0.75, 0.1944, 0.75, 0.1944, 0.75, 0.1806, 0.75, 0.375, 0.9306, 0.625, 0.9306, 0.625, 0.9306, 0.375, 0.9306, 0.375, 0.9306, 0.625, 0.9306, 0.625, 0.9444, 0.375, 0.9444, 0.1806, 0.75, 0.1944, 0.75, 0.1944, 0.75, 0.1806, 0.75, 0.625, 0.9444, 0.375, 0.9444, 0.375, 0.9444, 0.625, 0.9444, 0.8056, 0.75, 0.8194, 0.75, 0.8194, 0.75, 0.8056, 0.75, 0.375, 0.25, 0.625, 0.25, 0.625, 0.2708, 0.375, 0.2708, 0.125, 0.5, 0.1458, 0.5, 0.1458, 0.75, 0.125, 0.75, 0.8333, 0.5, 0.8542, 0.5, 0.8542, 0.75, 0.8333, 0.75, 0.375, 0.9583, 0.625, 0.9583, 0.625, 0.9792, 0.375, 0.9792])
me_cube_003.use_remesh_fix_poles = True
me_cube_003.use_remesh_preserve_attributes = False
me_cube_003.use_mirror_vertex_groups = False
me_cube_003.update()
me_cube_002 = bpy.data.meshes.new('Cube.002')
me_cube_002.from_pydata([(0.008681, 7.5, 1.5), (3.5, 7.5, -2.0), (0.008681, -7.5, 1.5), (3.5, -7.5, -2.0), (-0.008681, 7.5, 1.5), (-3.5, 7.5, -2.0), (-0.008681, -7.5, 1.5), (-3.5, -7.5, -2.0)], [], [(0, 4, 6, 2), (7, 6, 4, 5), (5, 1, 3, 7), (1, 0, 2, 3)])
_uv = me_cube_002.uv_layers.new(name='UVMap')
_uv.uv.foreach_set('vector', [1.522, -0.9976, 1.522, -0.9849, 1.078, -0.9849, 1.078, -0.9976, -0.5224, 0.01644, -0.5224, -0.9834, 1.203, -0.9834, 1.203, 0.01644, 1.203, 1.019, 1.203, 2.337, -0.5224, 2.337, -0.5224, 1.019, 1.203, 0.01792, 1.203, 1.018, -0.5224, 1.018, -0.5224, 0.01792])
me_cube_002.materials.append(mat_material_002)
me_cube_002.use_remesh_preserve_volume = False
me_cube_002.use_remesh_preserve_attributes = False
me_cube_002.use_mirror_vertex_groups = False
me_cube_002.update()
me_cube_014 = bpy.data.meshes.new('Cube.014')
me_cube_014.from_pydata([(-3.5, 2.431e-07, 0.582), (2.5, 7.5, 1.75), (2.5, -7.5, 1.75), (-3.5, 7.5, 0.7233), (-3.5, -7.5, 0.7233), (2.5, -7.5, 1.55), (-3.5, -7.5, 0.582)], [(6, 0), (0, 3)], [(1, 3, 4, 2), (2, 4, 6, 5)])
_uv = me_cube_014.uv_layers.new(name='UVMap')
_uv.uv.foreach_set('vector', [8.979e-05, 0.8289, 8.979e-05, 0.02245, 0.9999, 0.02245, 0.9999, 0.8289, 0.625, 0.7724, 0.875, 0.7724, 0.0, 0.0, 0.6107, 0.75])
me_cube_014.materials.append(mat_material_002)
me_cube_014.use_remesh_preserve_volume = False
me_cube_014.use_remesh_preserve_attributes = False
me_cube_014.use_mirror_vertex_groups = False
me_cube_014.update()
me_cube_005 = bpy.data.meshes.new('Cube.005')
me_cube_005.from_pydata([(1.0, 7.5, 1.165), (1.0, 7.5, -1.75), (1.0, -7.5, 1.165), (1.0, -7.5, -1.75), (-1.0, 7.5, 1.55), (-1.0, 7.5, -1.75), (-1.0, -7.5, 1.55), (-1.0, -7.5, -1.75), (1.0, 7.5, 1.342), (1.0, -7.5, 1.342), (-1.0, 7.5, 1.75), (-1.0, -7.5, 1.75), (-1.0, -7.5, -1.75), (1.0, 6.643, 1.165), (0.8984, -7.5, 1.185), (0.8984, 7.5, 1.185), (-1.0, -6.643, 1.55), (0.8984, -7.5, 1.185), (-1.0, -6.643, 1.55), (1.0, 6.643, 1.165), (0.8984, 7.5, 1.185)], [(12, 6)], [(0, 19, 2, 17, 6, 18, 4, 20), (5, 7, 3, 1), (8, 10, 11, 9), (6, 14, 2, 9, 11), (15, 4, 10, 8, 0), (4, 16, 6, 11, 10), (2, 13, 0, 8, 9)])
_uv = me_cube_005.uv_layers.new(name='UVMap')
_uv.uv.foreach_set('vector', [0.4995, -0.7201, 0.5138, -0.7201, 0.7486, -0.7201, 0.7486, -0.7502, 0.7486, -1.313, 0.7343, -1.313, 0.4995, -1.313, 0.4995, -0.7502, 0.0, 0.0, 0.0, 0.0, 0.0, 0.0, 0.0, 0.0, 0.9933, 0.5112, 0.9933, 0.9845, -0.002778, 0.9845, -0.002778, 0.5112, 0.9976, -0.6863, 0.7612, -0.6869, 0.7486, -0.6863, 0.7443, -4.168, 0.9933, -4.168, 0.4869, -0.6869, 0.2505, -0.6863, 0.2462, -4.168, 0.4953, -4.168, 0.4995, -0.6863, 0.2505, -0.6863, 0.01571, -0.6863, 0.001476, -0.6863, -0.002802, -4.168, 0.2462, -4.168, 0.7486, -0.6863, 0.5138, -0.6863, 0.4995, -0.6863, 0.4953, -4.168, 0.7443, -4.168])
me_cube_005.materials.append(mat_material_002)
me_cube_005.use_remesh_preserve_volume = False
me_cube_005.use_remesh_preserve_attributes = False
me_cube_005.use_mirror_vertex_groups = False
me_cube_005.update()
me_cube_011 = bpy.data.meshes.new('Cube.011')
me_cube_011.from_pydata([(-1.0, -3.0, -1.0), (-1.0, -0.05299, 1.0), (-1.0, 3.0, -1.0), (-1.0, 0.05299, 1.0), (1.0, -3.0, -1.0), (1.0, -0.05299, 1.0), (1.0, 3.0, -1.0), (1.0, 0.05299, 1.0), (1.0, -2.1, -0.7), (-1.0, -2.1, -0.7), (1.0, 2.1, -0.7), (-1.0, 2.1, -0.7), (1.0, -0.03709, 0.7), (-1.0, -0.03709, 0.7), (1.0, 0.03709, 0.7), (-1.0, 0.03709, 0.7), (1.0, -2.1, -0.7), (1.0, 2.1, -0.7), (1.0, -0.03709, 0.7), (1.0, 0.03709, 0.7)], [], [(0, 1, 3, 2, 11, 15, 13, 9), (2, 3, 7, 6), (6, 10, 8, 4), (4, 5, 1, 0), (2, 6, 4, 0), (7, 3, 1, 5), (11, 10, 14, 15), (4, 8, 12, 14, 10, 6, 7, 5), (11, 2, 0, 9), (9, 8, 10, 11), (12, 13, 15, 14), (8, 9, 13, 12), (10, 8, 16, 17), (8, 12, 18, 16), (12, 14, 19, 18), (10, 14, 19, 17)])
_uv = me_cube_011.uv_layers.new(name='UVMap')
_uv.uv.foreach_set('vector', [0.5682, 0.723, 0.4327, -0.005954, 0.4327, -0.03258, 0.5682, -0.7661, 0.525, 0.1962, 0.48, 0.4401, 0.48, 0.4492, 0.525, 0.6914, 0.4323, 1.609, 0.4323, 2.494, 0.2969, 2.494, 0.2969, 1.609, 0.7041, 0.7226, 0.5895, 0.6913, 0.5895, 0.1962, 0.7041, -0.7661, 0.2969, 0.1188, 0.2969, -0.7661, 0.4323, -0.7661, 0.4323, 0.1188, 0.4323, 1.609, 0.2969, 1.609, 0.2969, 0.1188, 0.4323, 0.1188, 0.7045, -0.2692, 0.7045, -0.7661, 0.7117, -0.7661, 0.7117, -0.2692, 0.3624, 0.6078, 0.4056, 1.129, 0.2508, 0.5986, 0.3446, 0.5848, 0.7041, -0.7661, 0.5895, 0.1962, 0.5446, 0.4402, 0.5445, 0.4492, 0.5895, 0.6913, 0.7041, 0.7226, 0.5686, -0.005911, 0.5686, -0.03256, 0.525, 0.1962, 0.5682, -0.7661, 0.5682, 0.723, 0.525, 0.6914, 0.3522, 0.5181, 0.4056, 0.08998, 0.4056, 1.129, 0.3624, 0.6078, 0.2507, 0.5837, 0.3445, 0.5802, 0.3446, 0.5848, 0.2508, 0.5986, 0.4056, 0.08998, 0.3522, 0.5181, 0.3445, 0.5802, 0.2507, 0.5837, 0.5895, 0.6913, 0.5895, 0.1962, 0.5895, 0.1962, 0.5895, 0.6913, 0.5895, 0.1962, 0.5446, 0.4402, 0.5446, 0.4402, 0.5895, 0.1962, 0.5446, 0.4402, 0.5445, 0.4492, 0.5445, 0.4492, 0.5446, 0.4402, 0.4056, 1.129, 0.2508, 0.5986, 0.2508, 0.5986, 0.4056, 1.129])
me_cube_011.materials.append(mat_material_002)
me_cube_011.use_remesh_fix_poles = True
me_cube_011.use_remesh_preserve_attributes = False
me_cube_011.use_mirror_vertex_groups = False
me_cube_011.update()
me_cube_015 = bpy.data.meshes.new('Cube.015')
me_cube_015.from_pydata([(1.0, -2.1, -0.7), (1.0, 2.1, -0.7), (1.0, -0.03709, 0.7), (1.0, 0.03709, 0.7), (1.0, -1.718, -0.5726), (1.0, 1.718, -0.5726), (1.0, -0.03035, 0.5726), (1.0, 0.03035, 0.5726), (1.0, -0.03, -0.5726), (1.0, 0.03, -0.5726), (0.97, 0.03, -0.5726), (0.97, 1.718, -0.5726), (0.97, 0.03035, 0.5726), (0.97, -0.03035, 0.5726), (0.97, -1.718, -0.5726), (0.97, -0.03, -0.5726)], [], [(3, 1, 5, 7), (2, 3, 7, 6), (0, 1, 5, 9, 8, 4), (2, 0, 4, 6), (5, 7, 12, 11), (6, 4, 14, 13), (7, 9, 8, 6), (14, 15, 13), (11, 12, 10), (8, 6, 13, 15), (4, 8, 15, 14), (7, 9, 10, 12), (9, 5, 11, 10)])
_uv = me_cube_015.uv_layers.new(name='UVMap')
_uv.uv.foreach_set('vector', [0.0, 0.0, 0.0, 0.0, 0.0, 0.0, 0.0, 0.0, 0.0, 0.0, 0.0, 0.0, 0.0, 0.0, 0.0, 0.0, 0.0, 0.0, 0.0, 0.0, 0.0, 0.0, 0.0, 0.0, 0.0, 0.0, 0.0, 0.0, 0.0, 0.0, 0.0, 0.0, 0.0, 0.0, 0.0, 0.0, 0.0, 0.0, 0.0, 0.0, 0.0, 0.0, 0.0, 0.0, 0.0, 0.0, 0.0, 0.0, 0.0, 0.0, 0.0, 0.0, 0.0, 0.0, 0.0, 0.0, 0.0, 0.0, 0.0, 0.0, 0.0, 0.0, 0.0, 0.0, 0.0, 0.0, 0.0, 0.0, 0.0, 0.0, 0.0, 0.0, 0.0, 0.0, 0.0, 0.0, 0.0, 0.0, 0.0, 0.0, 0.0, 0.0, 0.0, 0.0, 0.0, 0.0, 0.0, 0.0, 0.0, 0.0, 0.0, 0.0, 0.0, 0.0, 0.0, 0.0, 0.0, 0.0, 0.0, 0.0, 0.0, 0.0, 0.0, 0.0])
me_cube_015.materials.append(mat_lukarna)
me_cube_015.use_remesh_fix_poles = True
me_cube_015.use_remesh_preserve_attributes = False
me_cube_015.use_mirror_vertex_groups = False
me_cube_015.update()

# ---- objects
ob_light = bpy.data.objects.new('Light', light_light)
ob_camera = bpy.data.objects.new('Camera', cam_camera)
ob_garaz = bpy.data.objects.new('garaz', me_cube_004)
ob_cube_001 = bpy.data.objects.new('Cube.001', me_cube_007)
ob_cube_005 = bpy.data.objects.new('Cube.005', me_cube_008)
ob_cube_006 = bpy.data.objects.new('Cube.006', me_cube_009)
ob_cube_007 = bpy.data.objects.new('Cube.007', me_cube_010)
ob_cube_008 = bpy.data.objects.new('Cube.008', me_cube_000)
ob_mapa = bpy.data.objects.new('mapa', None)
ob_mapa_slupy = bpy.data.objects.new('mapa_slupy', None)
ob_parter_sciany_001 = bpy.data.objects.new('parter_sciany.001', me_cube_001)
ob_cube = bpy.data.objects.new('Cube', me_cube)
ob_szczytowa = bpy.data.objects.new('szczytowa', me_cube_012)
ob_podloga_weranda = bpy.data.objects.new('podloga_weranda', me_cube_016)
ob_okno_szczytowa = bpy.data.objects.new('okno_szczytowa', me_cube_017)
ob_okno_szczytowa_001 = bpy.data.objects.new('okno_szczytowa.001', me_cube_018)
ob_rzut_parter = bpy.data.objects.new('rzut_parter', None)
ob_wnetrze_parter = bpy.data.objects.new('wnetrze_parter', me_cube_006)
ob_podloga_parter = bpy.data.objects.new('podloga_parter', me_plane)
ob_wnetrze_parter_001 = bpy.data.objects.new('wnetrze_parter.001', me_cube_013)
ob_strop = bpy.data.objects.new('strop', me_plane_001)
ob_rzut_poddasze = bpy.data.objects.new('rzut_poddasze', None)
ob_sciany_poddasze = bpy.data.objects.new('sciany_poddasze', me_cube_003)
ob_dach = bpy.data.objects.new('dach', me_cube_002)
ob_dach_garaz = bpy.data.objects.new('dach_garaz', me_cube_014)
ob_dach_weranda = bpy.data.objects.new('dach_weranda', me_cube_005)
ob_lukarna = bpy.data.objects.new('lukarna', me_cube_011)
ob_lukarna_okno = bpy.data.objects.new('lukarna_okno', me_cube_015)

# ---- transforms, parenting, visibility, modifiers, constraints
ob_light.location = (13.83, -23.85, 30.0)
ob_light.rotation_euler = (0.7854, -0.0, 0.4712)
ob_light.lock_rotations_4d = False
ob_light.empty_display_type = 'ARROWS'
ob_light.color = (0.0, 0.0, 0.0, 0.0)
ob_light.lineart.crease_threshold = 0.0
ob_camera.location = (1.677, -6.352, 94.05)
ob_camera.rotation_euler = (0.0, 0.0, 1.222)
ob_camera.lock_rotations_4d = False
ob_camera.empty_display_type = 'ARROWS'
ob_camera.color = (0.0, 0.0, 0.0, 0.0)
ob_camera.display_type = 'WIRE'
ob_camera.lineart.crease_threshold = 0.0
ob_garaz.location = (2.439e-07, 6.0, 1.75)
ob_garaz.rotation_euler = (0.0, 0.0, -1.571)
ob_garaz.lock_rotations_4d = False
ob_garaz.empty_display_type = 'ARROWS'
ob_garaz.lineart.crease_threshold = 0.0
ob_cube_001.location = (-7.4, -5.4, 1.5)
ob_cube_001.rotation_euler = (0.0, 0.0, -1.571)
ob_cube_001.lineart.crease_threshold = 0.0
ob_cube_005.location = (-2.0, -5.4, 1.5)
ob_cube_005.rotation_euler = (0.0, 0.0, -1.571)
ob_cube_005.lineart.crease_threshold = 0.0
ob_cube_006.location = (1.0, -5.4, 1.5)
ob_cube_006.rotation_euler = (0.0, 0.0, -1.571)
ob_cube_006.lineart.crease_threshold = 0.0
ob_cube_007.location = (7.4, -5.4, 1.5)
ob_cube_007.rotation_euler = (0.0, 0.0, -1.571)
ob_cube_007.lineart.crease_threshold = 0.0
ob_cube_008.location = (-7.4, 9.4, 1.2)
ob_cube_008.rotation_euler = (0.0, 0.0, -1.571)
ob_cube_008.lineart.crease_threshold = 0.0
ob_mapa.location = (-9.817, -13.79, -0.1)
ob_mapa.rotation_euler = (0.0, -0.0, 0.4835)
ob_mapa.scale = (20.0, 20.0, 1.0)
ob_mapa.empty_display_type = 'IMAGE'
ob_mapa.empty_display_size = 5.0
ob_mapa.lineart.crease_threshold = 0.0
ob_mapa_slupy.location = (2.327, -7.921, -0.1)
ob_mapa_slupy.rotation_euler = (0.0, -0.0, 0.4826)
ob_mapa_slupy.scale = (16.0, 16.0, 1.0)
ob_mapa_slupy.empty_display_type = 'IMAGE'
ob_mapa_slupy.empty_display_size = 5.0
ob_mapa_slupy.lineart.crease_threshold = 0.0
ob_parter_sciany_001.location = (4.823e-07, -4.768e-07, 1.75)
ob_parter_sciany_001.rotation_euler = (0.0, 0.0, -1.571)
ob_parter_sciany_001.lock_rotations_4d = False
ob_parter_sciany_001.empty_display_type = 'ARROWS'
ob_parter_sciany_001.lineart.crease_threshold = 0.0
ob_cube.location = (10.0, -1.0, 2.384e-07)
ob_cube.scale = (2.5, 4.5, 0.02)
ob_cube.lineart.crease_threshold = 0.0
ob_szczytowa.location = (4.823e-07, -4.768e-07, 5.5)
ob_szczytowa.rotation_euler = (0.0, 0.0, -1.571)
ob_szczytowa.lock_rotations_4d = False
ob_szczytowa.empty_display_type = 'ARROWS'
ob_szczytowa.lineart.crease_threshold = 0.0
ob_podloga_weranda.location = (4.823e-07, -4.5, 1.77)
ob_podloga_weranda.rotation_euler = (0.0, 0.0, -1.571)
ob_podloga_weranda.lock_rotations_4d = False
ob_podloga_weranda.empty_display_type = 'ARROWS'
ob_podloga_weranda.lineart.crease_threshold = 0.0
ob_okno_szczytowa.location = (7.476, 0.5305, 4.45)
ob_okno_szczytowa.scale = (0.05, 0.4325, 1.15)
ob_okno_szczytowa.lineart.crease_threshold = 0.0
ob_okno_szczytowa_001.location = (7.486, -0.7427, 4.89)
ob_okno_szczytowa_001.scale = (0.05, 0.4325, 0.7175)
ob_okno_szczytowa_001.lineart.crease_threshold = 0.0
ob_rzut_parter.location = (-7.584, 3.365, 0.0)
ob_rzut_parter.scale = (3.747, 3.747, 3.747)
ob_rzut_parter.empty_display_type = 'IMAGE'
ob_rzut_parter.empty_display_size = 4.978
ob_rzut_parter.empty_image_offset = (-0.005694, -0.8681)
ob_rzut_parter.lineart.crease_threshold = 0.0
ob_wnetrze_parter.location = (0.2, -1.5, 1.4)
ob_wnetrze_parter.scale = (0.05, 1.5, 1.4)
ob_wnetrze_parter.lineart.crease_threshold = 0.0
ob_podloga_parter.location = (0.02215, -0.00452, 1.192e-07)
ob_podloga_parter.scale = (7.0, 3.0, 1.0)
ob_podloga_parter.lineart.crease_threshold = 0.0
ob_wnetrze_parter_001.location = (3.416, 1.645, 0.0)
ob_wnetrze_parter_001.lineart.crease_threshold = 0.0
ob_strop.location = (0.02215, -0.00452, 2.8)
ob_strop.scale = (7.0, 3.0, 1.0)
ob_strop.lineart.crease_threshold = 0.0
ob_rzut_poddasze.location = (1.752, 0.0553, 3.2)
ob_rzut_poddasze.scale = (-3.708, 3.708, 0.9271)
ob_rzut_poddasze.empty_display_type = 'IMAGE'
ob_rzut_poddasze.empty_display_size = 5.0
ob_rzut_poddasze.lineart.crease_threshold = 0.0
ob_sciany_poddasze.location = (0.0, -0.1404, 4.2)
ob_sciany_poddasze.scale = (7.0, 0.06, 1.0)
ob_sciany_poddasze.lineart.crease_threshold = 0.0
ob_dach.location = (4.823e-07, -4.768e-07, 5.5)
ob_dach.rotation_euler = (0.0, 0.0, -1.571)
ob_dach.lock_rotations_4d = False
ob_dach.empty_display_type = 'ARROWS'
ob_dach.lineart.crease_threshold = 0.0
ob_dach_garaz.location = (2.439e-07, 6.0, 1.75)
ob_dach_garaz.rotation_euler = (0.0, 0.0, -1.571)
ob_dach_garaz.lock_rotations_4d = False
ob_dach_garaz.empty_display_type = 'ARROWS'
ob_dach_garaz.lineart.crease_threshold = 0.0
ob_dach_weranda.location = (4.823e-07, -4.5, 1.75)
ob_dach_weranda.rotation_euler = (0.0, 0.0, -1.571)
ob_dach_weranda.lock_rotations_4d = False
ob_dach_weranda.empty_display_type = 'ARROWS'
ob_dach_weranda.lineart.crease_threshold = 0.0
ob_lukarna.location = (7.009e-07, -1.82, 4.967)
ob_lukarna.rotation_euler = (0.0, 0.0, -1.571)
ob_lukarna.scale = (1.5, 0.8333, 1.25)
ob_lukarna.lineart.crease_threshold = 0.0
ob_lukarna_okno.location = (5.022e-07, -1.745, 4.967)
ob_lukarna_okno.rotation_euler = (0.0, 0.0, -1.571)
ob_lukarna_okno.scale = (1.5, 0.8333, 1.25)
ob_lukarna_okno.lineart.crease_threshold = 0.0

# ---- collection membership
col_collection.objects.link(ob_light)
col_collection.objects.link(ob_camera)
col_collection.objects.link(ob_garaz)
col_collection.objects.link(ob_cube_001)
col_collection.objects.link(ob_cube_005)
col_collection.objects.link(ob_cube_006)
col_collection.objects.link(ob_cube_007)
col_collection.objects.link(ob_cube_008)
col_collection.objects.link(ob_mapa)
col_collection.objects.link(ob_mapa_slupy)
col_collection.objects.link(ob_parter_sciany_001)
col_collection.objects.link(ob_cube)
col_collection.objects.link(ob_szczytowa)
col_collection.objects.link(ob_podloga_weranda)
col_collection.objects.link(ob_okno_szczytowa)
col_collection.objects.link(ob_okno_szczytowa_001)
col_parter.objects.link(ob_rzut_parter)
col_parter.objects.link(ob_wnetrze_parter)
col_parter.objects.link(ob_podloga_parter)
col_parter.objects.link(ob_wnetrze_parter_001)
col_poddasze.objects.link(ob_strop)
col_poddasze.objects.link(ob_rzut_poddasze)
col_poddasze.objects.link(ob_sciany_poddasze)
col_dachy.objects.link(ob_dach)
col_dachy.objects.link(ob_dach_garaz)
col_dachy.objects.link(ob_dach_weranda)
col_dachy.objects.link(ob_lukarna)
col_dachy.objects.link(ob_lukarna_okno)
def _layer_coll(name, lc=None):
    lc = lc or bpy.context.view_layer.layer_collection
    for c in lc.children:
        if c.name == name: return c
        r = _layer_coll(name, c)
        if r: return r
_layer_coll('poddasze').exclude = True
_layer_coll('dachy').exclude = True

# ---- scene / render settings (as saved in the file)
scene.camera = ob_camera
scene.frame_start = 1; scene.frame_end = 250; scene.frame_set(1)
scene.render.engine = 'BLENDER_EEVEE_NEXT'
scene.cycles.use_denoising = False
scene.cycles.samples = 128
scene.cycles.sampling_pattern = 'TABULATED_SOBOL'
scene.cycles.use_adaptive_sampling = False
scene.cycles.use_light_tree = False
scene.view_settings.view_transform = 'Filmic'
bpy.context.view_layer.update()
